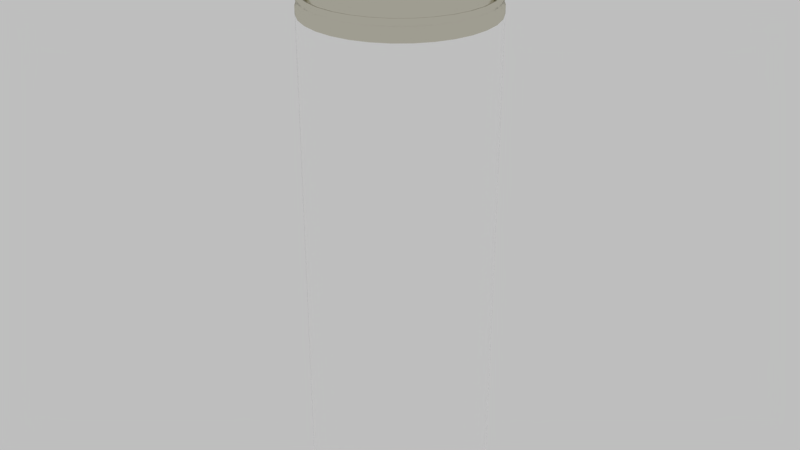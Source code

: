 # Source: GAT_viva1.blend  (saved by Blender 2.79.0; exported with 4.5.12 LTS)
import bpy
from mathutils import Matrix  # noqa: F401  (used for matrix-valued properties, if any)

bpy.ops.wm.read_factory_settings(use_empty=True)
scene = bpy.context.scene
scene.name = 'Scene'

# ---- collections
col_collection_1 = bpy.data.collections.new('Collection 1'); scene.collection.children.link(col_collection_1)

# ---- materials (node trees are filled in below, after node groups)
mat_metal = bpy.data.materials.new('metal')
mat_metal.alpha_threshold = 0.0
mat_metal.roughness = 0.5
mat_paper = bpy.data.materials.new('paper')
mat_paper.alpha_threshold = 0.0
mat_paper.roughness = 0.5
mat_pipe = bpy.data.materials.new('pipe')
mat_pipe.alpha_threshold = 0.0
mat_pipe.roughness = 0.5
mat_top = bpy.data.materials.new('top')
mat_top.alpha_threshold = 0.0
mat_top.roughness = 0.5

# ---- material node trees
mat_metal.use_nodes = True; mat_metal.node_tree.nodes.clear()
_N = mat_metal.node_tree.nodes; _L = mat_metal.node_tree.links
n0 = _N.new('ShaderNodeOutputMaterial'); n0.name = 'Material Output'; n0.location = (300, 300)
n1 = _N.new('ShaderNodeBsdfAnisotropic'); n1.name = 'Glossy BSDF'; n1.location = (10, 300)
n1.distribution = 'GGX'
n1.inputs[0].default_value = (0.6738, 0.6525, 0.5496, 1.0)
n1.inputs[1].default_value = 0.1939
_L.new(n1.outputs[0], n0.inputs[0])
n0.is_active_output = True
mat_paper.use_nodes = True; mat_paper.node_tree.nodes.clear()
_N = mat_paper.node_tree.nodes; _L = mat_paper.node_tree.links
n0 = _N.new('ShaderNodeOutputMaterial'); n0.name = 'Material Output'; n0.location = (300, 300)
n1 = _N.new('ShaderNodeBsdfPrincipled'); n1.name = 'Principled BSDF'; n1.location = (10, 300)
n1.width = 150
n1.subsurface_method = 'BURLEY'
n1.inputs[0].default_value = (1.0, 1.0, 1.0, 1.0)
n1.inputs[2].default_value = 0.1765
n1.inputs[3].default_value = 1.45
n1.inputs[9].default_value = (1.0, 1.0, 1.0)
_L.new(n1.outputs[0], n0.inputs[0])
n0.is_active_output = True
mat_pipe.use_nodes = True; mat_pipe.node_tree.nodes.clear()
_N = mat_pipe.node_tree.nodes; _L = mat_pipe.node_tree.links
n0 = _N.new('ShaderNodeOutputMaterial'); n0.name = 'Material Output'; n0.location = (300, 300)
n1 = _N.new('ShaderNodeBsdfDiffuse'); n1.name = 'Diffuse BSDF'; n1.location = (10, 300)
n1.inputs[0].default_value = (0.9874, 1.0, 0.6092, 1.0)
_L.new(n1.outputs[0], n0.inputs[0])
n0.is_active_output = True
mat_top.use_nodes = True; mat_top.node_tree.nodes.clear()
_N = mat_top.node_tree.nodes; _L = mat_top.node_tree.links
n0 = _N.new('ShaderNodeOutputMaterial'); n0.name = 'Material Output'; n0.location = (300, 300)
n1 = _N.new('ShaderNodeBsdfPrincipled'); n1.name = 'Principled BSDF'; n1.location = (10, 300)
n1.width = 150
n1.subsurface_method = 'BURLEY'
n1.inputs[0].default_value = (0.8, 0.01303, 0.0, 1.0)
n1.inputs[2].default_value = 0.0
n1.inputs[3].default_value = 1.45
n1.inputs[9].default_value = (1.0, 1.0, 1.0)
_L.new(n1.outputs[0], n0.inputs[0])
n0.is_active_output = True

# ---- world
world_world = bpy.data.worlds.new('World'); scene.world = world_world
world_world.color = (0.5173, 0.5173, 0.5173)
world_world.use_sun_shadow = False
world_world.sun_shadow_jitter_overblur = 0.0
world_world.cycles.sampling_method = 'MANUAL'

# ---- meshes
me_circle = bpy.data.meshes.new('Circle')
me_circle.from_pydata([(-3.046, 4.705, -13.47), (-3.876, 3.987, -13.47), (-4.551, 3.121, -13.47), (-5.044, 2.14, -13.47), (-5.336, 1.082, -13.47), (-5.416, -0.01287, -13.47), (-5.281, -1.102, -13.47), (-4.936, -2.144, -13.47), (-4.394, -3.099, -13.47), (-3.677, -3.93, -13.47), (-2.811, -4.605, -13.47), (-1.83, -5.098, -13.47), (-0.7717, -5.39, -13.47), (0.3231, -5.47, -13.47), (1.413, -5.335, -13.47), (2.455, -4.99, -13.47), (3.41, -4.448, -13.47), (4.24, -3.73, -13.47), (4.915, -2.864, -13.47), (5.408, -1.884, -13.47), (5.7, -0.8254, -13.47), (5.78, 0.2695, -13.47), (5.645, 1.359, -13.47), (5.3, 2.401, -13.47), (4.758, 3.356, -13.47), (4.041, 4.187, -13.47), (3.175, 4.862, -13.47), (2.194, 5.354, -13.47), (1.136, 5.647, -13.47), (0.04075, 5.727, -13.47), (-1.049, 5.591, -13.47), (-2.091, 5.246, -13.47), (-3.876, 3.987, 2.771), (-4.551, 3.121, 2.771), (-5.044, 2.14, 2.771), (-5.336, 1.082, 2.771), (-5.416, -0.01286, 2.771), (-5.281, -1.102, 2.771), (-4.936, -2.144, 2.771), (-4.394, -3.099, 2.771), (-3.677, -3.93, 2.771), (-2.811, -4.605, 2.771), (-1.83, -5.098, 2.771), (-0.7717, -5.39, 2.771), (0.3231, -5.47, 2.771), (1.413, -5.335, 2.771), (2.455, -4.99, 2.771), (3.41, -4.448, 2.771), (4.24, -3.73, 2.771), (4.915, -2.864, 2.771), (5.408, -1.884, 2.771), (5.7, -0.8254, 2.771), (5.78, 0.2695, 2.771), (5.645, 1.359, 2.771), (5.3, 2.401, 2.771), (4.758, 3.356, 2.771), (4.041, 4.187, 2.771), (3.175, 4.862, 2.771), (2.194, 5.354, 2.771), (1.136, 5.647, 2.771), (0.04076, 5.727, 2.771), (-1.049, 5.591, 2.771), (-2.091, 5.246, 2.771), (-3.046, 4.705, 2.771), (4.041, 4.187, 2.145), (3.175, 4.862, 2.145), (-0.7717, -5.39, 2.145), (0.3231, -5.47, 2.145), (2.194, 5.354, 2.145), (1.413, -5.335, 2.145), (-3.046, 4.705, 2.145), (-3.876, 3.987, 2.145), (1.136, 5.647, 2.145), (2.455, -4.99, 2.145), (-4.551, 3.121, 2.145), (0.04075, 5.727, 2.145), (3.41, -4.448, 2.145), (-5.044, 2.14, 2.145), (-1.049, 5.591, 2.145), (4.24, -3.73, 2.145), (-5.336, 1.082, 2.145), (-2.091, 5.246, 2.145), (4.915, -2.864, 2.145), (-5.416, -0.01287, 2.145), (5.408, -1.884, 2.145), (-5.281, -1.102, 2.145), (5.7, -0.8254, 2.145), (-4.936, -2.144, 2.145), (5.78, 0.2695, 2.145), (-4.394, -3.099, 2.145), (5.645, 1.359, 2.145), (-3.677, -3.93, 2.145), (5.3, 2.401, 2.145), (-2.811, -4.605, 2.145), (4.758, 3.356, 2.145), (-1.83, -5.098, 2.145), (3.175, 4.862, -13.09), (0.3231, -5.47, -13.09), (2.194, 5.354, -13.09), (1.413, -5.335, -13.09), (-3.876, 3.987, -13.09), (1.136, 5.647, -13.09), (2.455, -4.99, -13.09), (-4.551, 3.121, -13.09), (0.04075, 5.727, -13.09), (3.41, -4.448, -13.09), (-5.044, 2.14, -13.09), (-1.049, 5.591, -13.09), (4.24, -3.73, -13.09), (-5.336, 1.082, -13.09), (-2.091, 5.246, -13.09), (4.915, -2.864, -13.09), (-5.416, -0.01287, -13.09), (5.408, -1.884, -13.09), (-5.281, -1.102, -13.09), (5.7, -0.8254, -13.09), (-4.936, -2.144, -13.09), (5.78, 0.2695, -13.09), (-4.394, -3.099, -13.09), (5.645, 1.359, -13.09), (-3.677, -3.93, -13.09), (5.3, 2.401, -13.09), (-2.811, -4.605, -13.09), (4.758, 3.356, -13.09), (-1.83, -5.098, -13.09), (4.041, 4.187, -13.09), (-0.7717, -5.39, -13.09), (-3.046, 4.705, -13.09), (3.052, 4.667, -13.27), (0.3173, -5.24, -13.27), (2.111, 5.139, -13.27), (1.362, -5.11, -13.27), (-3.709, 3.828, -13.27), (1.096, 5.419, -13.27), (2.361, -4.779, -13.27), (-4.356, 2.998, -13.27), (0.04656, 5.496, -13.27), (3.277, -4.26, -13.27), (-4.829, 2.057, -13.27), (-0.9981, 5.367, -13.27), (4.073, -3.572, -13.27), (-5.109, 1.043, -13.27), (-1.997, 5.036, -13.27), (4.72, -2.741, -13.27), (-5.186, -0.007058, -13.27), (5.193, -1.801, -13.27), (-5.056, -1.052, -13.27), (5.473, -0.7861, -13.27), (-4.725, -2.051, -13.27), (5.55, 0.2637, -13.27), (-4.206, -2.966, -13.27), (5.42, 1.308, -13.27), (-3.518, -3.763, -13.27), (5.089, 2.308, -13.27), (-2.688, -4.41, -13.27), (4.57, 3.223, -13.27), (-1.747, -4.883, -13.27), (3.882, 4.02, -13.27), (-0.7325, -5.163, -13.27), (-2.913, 4.516, -13.27), (-3.046, 4.705, -13.28), (-3.876, 3.987, -13.28), (-4.551, 3.121, -13.28), (-5.044, 2.14, -13.28), (-5.336, 1.082, -13.28), (-5.416, -0.01287, -13.28), (-5.281, -1.102, -13.28), (-4.936, -2.144, -13.28), (-4.394, -3.099, -13.28), (-3.677, -3.93, -13.28), (-2.811, -4.605, -13.28), (-1.83, -5.098, -13.28), (-0.7717, -5.39, -13.28), (0.3231, -5.47, -13.28), (1.413, -5.335, -13.28), (2.455, -4.99, -13.28), (3.41, -4.448, -13.28), (4.24, -3.73, -13.28), (4.915, -2.864, -13.28), (5.408, -1.884, -13.28), (5.7, -0.8254, -13.28), (5.78, 0.2695, -13.28), (5.645, 1.359, -13.28), (5.3, 2.401, -13.28), (4.758, 3.356, -13.28), (4.041, 4.187, -13.28), (3.175, 4.862, -13.28), (2.194, 5.354, -13.28), (1.136, 5.647, -13.28), (0.04075, 5.727, -13.28), (-1.049, 5.591, -13.28), (-2.091, 5.246, -13.28), (4.041, 4.187, -12.89), (-0.7717, -5.39, -12.89), (-3.046, 4.705, -12.89), (3.175, 4.862, -12.89), (0.3231, -5.47, -12.89), (2.194, 5.354, -12.89), (1.413, -5.335, -12.89), (-3.876, 3.987, -12.89), (1.136, 5.647, -12.89), (2.455, -4.99, -12.89), (-4.551, 3.121, -12.89), (0.04075, 5.727, -12.89), (3.41, -4.448, -12.89), (-5.044, 2.14, -12.89), (-1.049, 5.591, -12.89), (4.24, -3.73, -12.89), (-5.336, 1.082, -12.89), (-2.091, 5.246, -12.89), (4.915, -2.864, -12.89), (-5.416, -0.01287, -12.89), (5.408, -1.884, -12.89), (-5.281, -1.102, -12.89), (5.7, -0.8254, -12.89), (-4.936, -2.144, -12.89), (5.78, 0.2695, -12.89), (-4.394, -3.099, -12.89), (5.645, 1.359, -12.89), (-3.677, -3.93, -12.89), (5.3, 2.401, -12.89), (-2.811, -4.605, -12.89), (4.758, 3.356, -12.89), (-1.83, -5.098, -12.89), (-5.281, -1.102, 2.396), (5.408, -1.884, 2.396), (-5.416, -0.01286, 2.396), (4.915, -2.864, 2.396), (-2.091, 5.246, 2.396), (-5.336, 1.082, 2.396), (4.24, -3.73, 2.396), (-1.049, 5.591, 2.396), (-5.044, 2.14, 2.396), (3.41, -4.448, 2.396), (0.04076, 5.727, 2.396), (-4.551, 3.121, 2.396), (2.455, -4.99, 2.396), (1.136, 5.647, 2.396), (-3.876, 3.987, 2.396), (1.413, -5.335, 2.396), (2.194, 5.354, 2.396), (0.3231, -5.47, 2.396), (3.175, 4.862, 2.396), (-0.7717, -5.39, 2.396), (4.041, 4.187, 2.396), (-1.83, -5.098, 2.396), (4.758, 3.356, 2.396), (-2.811, -4.605, 2.396), (5.3, 2.401, 2.396), (-3.677, -3.93, 2.396), (5.645, 1.359, 2.396), (-4.394, -3.099, 2.396), (5.78, 0.2695, 2.396), (-4.936, -2.144, 2.396), (5.7, -0.8254, 2.396), (-3.046, 4.705, 2.396), (-5.056, -1.052, 2.583), (5.193, -1.801, 2.583), (-5.186, -0.007052, 2.583), (4.72, -2.741, 2.583), (-1.997, 5.036, 2.583), (-5.109, 1.043, 2.583), (4.073, -3.572, 2.583), (-0.998, 5.367, 2.583), (-4.829, 2.057, 2.583), (3.277, -4.26, 2.583), (0.04657, 5.496, 2.583), (-4.356, 2.998, 2.583), (2.361, -4.779, 2.583), (1.096, 5.419, 2.583), (-3.709, 3.828, 2.583), (1.362, -5.11, 2.583), (2.111, 5.139, 2.583), (0.3173, -5.24, 2.583), (3.052, 4.667, 2.583), (-0.7325, -5.163, 2.583), (3.882, 4.02, 2.583), (-1.747, -4.883, 2.583), (4.57, 3.223, 2.583), (-2.688, -4.41, 2.583), (5.089, 2.308, 2.583), (-3.518, -3.763, 2.583), (5.42, 1.308, 2.583), (-4.206, -2.966, 2.583), (5.55, 0.2637, 2.583), (-4.725, -2.051, 2.583), (5.473, -0.7861, 2.583), (-2.913, 4.516, 2.583), (-3.046, 4.705, 2.584), (-2.091, 5.246, 2.584), (-1.049, 5.591, 2.584), (0.04076, 5.727, 2.584), (1.136, 5.647, 2.584), (2.194, 5.354, 2.584), (3.175, 4.862, 2.584), (4.041, 4.187, 2.584), (4.758, 3.356, 2.584), (5.3, 2.401, 2.584), (5.645, 1.359, 2.584), (5.78, 0.2695, 2.584), (5.7, -0.8254, 2.584), (5.408, -1.884, 2.584), (4.915, -2.864, 2.584), (4.24, -3.73, 2.584), (3.41, -4.448, 2.584), (2.455, -4.99, 2.584), (1.413, -5.335, 2.584), (0.3231, -5.47, 2.584), (-0.7717, -5.39, 2.584), (-1.83, -5.098, 2.584), (-2.811, -4.605, 2.584), (-3.677, -3.93, 2.584), (-4.394, -3.099, 2.584), (-4.936, -2.144, 2.584), (-5.281, -1.102, 2.584), (-5.416, -0.01286, 2.584), (-5.336, 1.082, 2.584), (-5.044, 2.14, 2.584), (-4.551, 3.121, 2.584), (-3.876, 3.987, 2.584), (-5.114, 1.044, 2.747), (5.094, 2.309, 2.747), (2.363, -4.783, 2.747), (4.077, -3.575, 2.747), (-3.521, -3.766, 2.747), (-0.9991, 5.371, 2.747), (5.425, 1.309, 2.747), (1.097, 5.424, 2.747), (-4.833, 2.059, 2.747), (-4.21, -2.969, 2.747), (-3.713, 3.831, 2.747), (3.279, -4.263, 2.747), (5.554, 0.2638, 2.747), (1.363, -5.114, 2.747), (0.04645, 5.501, 2.747), (-2.916, 4.52, 2.747), (2.113, 5.144, 2.747), (-4.36, 3.0, 2.747), (5.478, -0.7869, 2.747), (0.3174, -5.244, 2.747), (-4.73, -2.053, 2.747), (3.054, 4.671, 2.747), (-5.061, -1.053, 2.747), (-0.7333, -5.167, 2.747), (5.197, -1.802, 2.747), (3.885, 4.023, 2.747), (-5.191, -0.007169, 2.747), (-1.749, -4.887, 2.747), (4.724, -2.744, 2.747), (4.574, 3.226, 2.747), (-1.999, 5.04, 2.747), (-2.69, -4.414, 2.747), (3.036, 4.642, -13.39), (0.3166, -5.211, -13.39), (2.101, 5.112, -13.39), (1.356, -5.082, -13.39), (-3.688, 3.808, -13.39), (1.091, 5.391, -13.39), (2.349, -4.753, -13.39), (-4.332, 2.982, -13.39), (0.04729, 5.467, -13.39), (3.26, -4.236, -13.39), (-4.802, 2.047, -13.39), (-0.9917, 5.338, -13.39), (4.052, -3.552, -13.39), (-5.081, 1.038, -13.39), (-1.986, 5.009, -13.39), (4.696, -2.726, -13.39), (-5.157, -0.006328, -13.39), (5.166, -1.79, -13.39), (-5.028, -1.045, -13.39), (5.445, -0.7812, -13.39), (-4.699, -2.039, -13.39), (5.521, 0.263, -13.39), (-4.182, -2.95, -13.39), (5.392, 1.302, -13.39), (-3.498, -3.742, -13.39), (5.063, 2.296, -13.39), (-2.672, -4.386, -13.39), (4.546, 3.206, -13.39), (-1.737, -4.856, -13.39), (3.862, 3.999, -13.39), (-0.7276, -5.134, -13.39), (-2.896, 4.493, -13.39), (-2.943, 4.56, 2.584), (-2.019, 5.084, 2.584), (-1.01, 5.418, 2.584), (0.04523, 5.549, 2.584), (1.105, 5.472, 2.584), (2.13, 5.189, 2.584), (3.08, 4.712, 2.584), (3.918, 4.058, 2.584), (4.613, 3.254, 2.584), (5.138, 2.329, 2.584), (5.472, 1.32, 2.584), (5.603, 0.265, 2.584), (5.525, -0.7952, 2.584), (5.243, -1.82, 2.584), (4.765, -2.77, 2.584), (4.112, -3.608, 2.584), (3.307, -4.303, 2.584), (2.383, -4.828, 2.584), (1.374, -5.162, 2.584), (0.3187, -5.293, 2.584), (-0.7415, -5.215, 2.584), (-1.766, -4.932, 2.584), (-2.716, -4.455, 2.584), (-3.555, -3.801, 2.584), (-4.249, -2.997, 2.584), (-4.774, -2.072, 2.584), (-5.108, -1.063, 2.584), (-5.239, -0.008389, 2.584), (-5.161, 1.052, 2.584), (-4.879, 2.077, 2.584), (-4.401, 3.026, 2.584), (-3.748, 3.865, 2.584), (-2.936, 4.55, -13.27), (-3.739, 3.857, -13.27), (-4.391, 3.02, -13.27), (-4.867, 2.072, -13.27), (-5.15, 1.05, -13.27), (-5.227, -0.008094, -13.27), (-5.096, -1.061, -13.27), (-4.763, -2.068, -13.27), (-4.24, -2.99, -13.27), (-3.546, -3.793, -13.27), (-2.71, -4.445, -13.27), (-1.762, -4.921, -13.27), (-0.7395, -5.203, -13.27), (0.3184, -5.281, -13.27), (1.371, -5.15, -13.27), (2.378, -4.817, -13.27), (3.3, -4.293, -13.27), (4.103, -3.6, -13.27), (4.755, -2.763, -13.27), (5.231, -1.816, -13.27), (5.514, -0.7931, -13.27), (5.591, 0.2647, -13.27), (5.46, 1.317, -13.27), (5.127, 2.324, -13.27), (4.603, 3.247, -13.27), (3.91, 4.049, -13.27), (3.074, 4.701, -13.27), (2.126, 5.178, -13.27), (1.103, 5.46, -13.27), (0.04552, 5.537, -13.27), (-1.007, 5.407, -13.27), (-2.014, 5.073, -13.27), (2.609, 3.967, -13.0), (0.2964, -4.411, -13.0), (1.813, 4.366, -13.0), (1.18, -4.302, -13.0), (-3.109, 3.257, -13.0), (0.9553, 4.603, -13.0), (2.025, -4.022, -13.0), (-3.656, 2.555, -13.0), (0.06745, 4.668, -13.0), (2.799, -3.583, -13.0), (-4.056, 1.76, -13.0), (-0.816, 4.558, -13.0), (3.473, -3.001, -13.0), (-4.293, 0.9017, -13.0), (-1.661, 4.279, -13.0), (4.02, -2.299, -13.0), (-4.358, 0.01383, -13.0), (4.42, -1.503, -13.0), (-4.248, -0.8696, -13.0), (4.657, -0.645, -13.0), (-3.968, -1.715, -13.0), (4.722, 0.2428, -13.0), (-3.529, -2.489, -13.0), (4.612, 1.126, -13.0), (-2.947, -3.163, -13.0), (4.332, 1.971, -13.0), (-2.245, -3.71, -13.0), (3.893, 2.746, -13.0), (-1.45, -4.11, -13.0), (3.311, 3.419, -13.0), (-0.5914, -4.346, -13.0), (-2.435, 3.839, -13.0), (1.828, 2.732, -12.75), (0.2596, -2.951, -12.75), (1.289, 3.003, -12.75), (0.8589, -2.877, -12.75), (-2.05, 2.251, -12.75), (0.7065, 3.164, -12.75), (1.432, -2.687, -12.75), (-2.422, 1.775, -12.75), (0.1043, 3.208, -12.75), (1.957, -2.389, -12.75), (-2.693, 1.235, -12.75), (-0.495, 3.133, -12.75), (2.414, -1.994, -12.75), (-2.854, 0.6529, -12.75), (-1.068, 2.944, -12.75), (2.786, -1.518, -12.75), (-2.898, 0.05066, -12.75), (3.057, -0.9784, -12.75), (-2.823, -0.5486, -12.75), (3.217, -0.3963, -12.75), (-2.633, -1.122, -12.75), (3.261, 0.206, -12.75), (-2.335, -1.647, -12.75), (3.187, 0.8053, -12.75), (-1.941, -2.104, -12.75), (2.997, 1.379, -12.75), (-1.464, -2.475, -12.75), (2.699, 1.904, -12.75), (-0.9248, -2.746, -12.75), (2.305, 2.361, -12.75), (-0.3427, -2.907, -12.75), (-1.594, 2.646, -12.75), (0.9343, 1.318, -12.56), (0.2174, -1.279, -12.56), (0.6877, 1.442, -12.56), (0.4913, -1.245, -12.56), (-0.8383, 1.098, -12.56), (0.4217, 1.516, -12.56), (0.7533, -1.158, -12.56), (-1.008, 0.8807, -12.56), (0.1464, 1.536, -12.56), (0.9933, -1.022, -12.56), (-1.132, 0.6341, -12.56), (-0.1274, 1.502, -12.56), (1.202, -0.8417, -12.56), (-1.205, 0.3681, -12.56), (-0.3894, 1.415, -12.56), (1.372, -0.624, -12.56), (-1.225, 0.09283, -12.56), (1.496, -0.3775, -12.56), (-1.191, -0.181, -12.56), (1.569, -0.1114, -12.56), (-1.105, -0.443, -12.56), (1.589, 0.1638, -12.56), (-0.9685, -0.6831, -12.56), (1.555, 0.4377, -12.56), (-0.7881, -0.8919, -12.56), (1.469, 0.6997, -12.56), (-0.5704, -1.062, -12.56), (1.332, 0.9397, -12.56), (-0.3238, -1.185, -12.56), (1.152, 1.149, -12.56), (-0.0578, -1.259, -12.56), (-0.6294, 1.279, -12.56), (0.1819, 0.1283, -12.5), (-4.781, -0.9897, 2.501), (4.93, -1.699, 2.501), (-4.904, 5.77e-05, 2.501), (4.482, -2.591, 2.501), (-1.883, 4.778, 2.501), (-4.831, 0.9947, 2.501), (3.869, -3.377, 2.501), (-0.9361, 5.092, 2.501), (-4.566, 1.956, 2.501), (3.114, -4.029, 2.501), (0.05368, 5.214, 2.501), (-4.118, 2.847, 2.501), (2.247, -4.521, 2.501), (1.048, 5.142, 2.501), (-3.505, 3.634, 2.501), (1.3, -4.835, 2.501), (2.01, 4.876, 2.501), (0.3102, -4.958, 2.501), (2.901, 4.428, 2.501), (-0.6845, -4.885, 2.501), (3.688, 3.815, 2.501), (-1.646, -4.62, 2.501), (4.339, 3.061, 2.501), (-2.537, -4.172, 2.501), (4.832, 2.193, 2.501), (-3.324, -3.559, 2.501), (5.145, 1.246, 2.501), (-3.976, -2.804, 2.501), (5.268, 0.2566, 2.501), (-4.468, -1.936, 2.501), (5.195, -0.7381, 2.501), (-2.75, 4.286, 2.501), (-4.42, -0.9082, 2.861), (4.584, -1.566, 2.861), (-4.533, 0.009405, 2.861), (4.169, -2.392, 2.861), (-1.732, 4.439, 2.861), (-4.466, 0.9316, 2.861), (3.6, -3.122, 2.861), (-0.8546, 4.73, 2.861), (-4.22, 1.823, 2.861), (2.901, -3.726, 2.861), (0.06302, 4.844, 2.861), (-3.805, 2.649, 2.861), (2.096, -4.183, 2.861), (0.9852, 4.776, 2.861), (-3.236, 3.378, 2.861), (1.218, -4.473, 2.861), (1.877, 4.53, 2.861), (0.3009, -4.587, 2.861), (2.703, 4.115, 2.861), (-0.6213, -4.52, 2.861), (3.432, 3.547, 2.861), (-1.513, -4.274, 2.861), (4.037, 2.847, 2.861), (-2.339, -3.858, 2.861), (4.493, 2.043, 2.861), (-3.068, -3.29, 2.861), (4.783, 1.165, 2.861), (-3.673, -2.59, 2.861), (4.897, 0.2472, 2.861), (-4.129, -1.786, 2.861), (4.83, -0.675, 2.861), (-2.537, 3.983, 2.861), (-3.744, -0.756, 3.177), (3.937, -1.317, 3.177), (-3.841, 0.02687, 3.177), (3.583, -2.022, 3.177), (-1.451, 3.806, 3.177), (-3.783, 0.8136, 3.177), (3.098, -2.644, 3.177), (-0.7024, 4.054, 3.177), (-3.573, 1.574, 3.177), (2.501, -3.16, 3.177), (0.08049, 4.151, 3.177), (-3.219, 2.279, 3.177), (1.815, -3.549, 3.177), (0.8672, 4.094, 3.177), (-2.734, 2.901, 3.177), (1.066, -3.797, 3.177), (1.628, 3.884, 3.177), (0.2834, -3.894, 3.177), (2.333, 3.53, 3.177), (-0.5034, -3.837, 3.177), (2.955, 3.045, 3.177), (-1.264, -3.627, 3.177), (3.47, 2.448, 3.177), (-1.969, -3.273, 3.177), (3.86, 1.762, 3.177), (-2.591, -2.788, 3.177), (4.108, 1.013, 3.177), (-3.107, -2.191, 3.177), (4.205, 0.2298, 3.177), (-3.496, -1.505, 3.177), (4.147, -0.557, 3.177), (-2.137, 3.417, 3.177), (-2.392, -0.4516, 3.476), (2.645, -0.8198, 3.476), (-2.456, 0.06179, 3.476), (2.412, -1.282, 3.476), (-0.8891, 2.54, 3.476), (-2.418, 0.5777, 3.476), (2.094, -1.69, 3.476), (-0.398, 2.703, 3.476), (-2.281, 1.076, 3.476), (1.703, -2.028, 3.476), (0.1154, 2.766, 3.476), (-2.048, 1.539, 3.476), (1.253, -2.283, 3.476), (0.6314, 2.729, 3.476), (-1.73, 1.947, 3.476), (0.7619, -2.446, 3.476), (1.13, 2.591, 3.476), (0.2485, -2.51, 3.476), (1.592, 2.359, 3.476), (-0.2675, -2.472, 3.476), (2.0, 2.041, 3.476), (-0.7661, -2.334, 3.476), (2.338, 1.649, 3.476), (-1.228, -2.102, 3.476), (2.594, 1.199, 3.476), (-1.636, -1.784, 3.476), (2.756, 0.7082, 3.476), (-1.975, -1.393, 3.476), (2.82, 0.1949, 3.476), (-2.23, -0.9427, 3.476), (2.782, -0.3211, 3.476), (-1.339, 2.285, 3.476), (-2.155, -0.3981, 3.575), (2.418, -0.7323, 3.575), (-2.213, 0.06793, 3.575), (2.207, -1.152, 3.575), (-0.7903, 2.318, 3.575), (-2.179, 0.5363, 3.575), (1.918, -1.522, 3.575), (-0.3445, 2.465, 3.575), (-2.054, 0.989, 3.575), (1.563, -1.829, 3.575), (0.1215, 2.523, 3.575), (-1.843, 1.409, 3.575), (1.154, -2.061, 3.575), (0.5899, 2.489, 3.575), (-1.554, 1.779, 3.575), (0.7084, -2.209, 3.575), (1.043, 2.364, 3.575), (0.2423, -2.267, 3.575), (1.462, 2.153, 3.575), (-0.226, -2.232, 3.575), (1.833, 1.864, 3.575), (-0.6787, -2.107, 3.575), (2.14, 1.509, 3.575), (-1.098, -1.896, 3.575), (2.371, 1.101, 3.575), (-1.469, -1.608, 3.575), (2.519, 0.6548, 3.575), (-1.776, -1.252, 3.575), (2.577, 0.1887, 3.575), (-2.007, -0.8439, 3.575), (2.543, -0.2797, 3.575), (-1.199, 2.086, 3.575), (-2.155, -0.3981, 3.885), (2.418, -0.7323, 3.885), (-2.213, 0.06793, 3.885), (2.207, -1.152, 3.885), (-0.7903, 2.318, 3.885), (-2.179, 0.5363, 3.885), (1.918, -1.522, 3.885), (-0.3445, 2.465, 3.885), (-2.054, 0.989, 3.885), (1.563, -1.829, 3.885), (0.1215, 2.523, 3.885), (-1.843, 1.409, 3.885), (1.154, -2.061, 3.885), (0.5899, 2.489, 3.885), (-1.554, 1.779, 3.885), (0.7084, -2.209, 3.885), (1.043, 2.364, 3.885), (0.2423, -2.267, 3.885), (1.462, 2.153, 3.885), (-0.226, -2.232, 3.885), (1.833, 1.864, 3.885), (-0.6787, -2.107, 3.885), (2.14, 1.509, 3.885), (-1.098, -1.896, 3.885), (2.371, 1.101, 3.885), (-1.469, -1.608, 3.885), (2.519, 0.6548, 3.885), (-1.776, -1.252, 3.885), (2.577, 0.1887, 3.885), (-2.007, -0.8439, 3.885), (2.543, -0.2797, 3.885), (-1.199, 2.086, 3.885), (-2.658, -0.5114, 3.885), (2.899, -0.9175, 3.885), (-2.728, 0.05493, 3.885), (2.642, -1.427, 3.885), (-0.9995, 2.789, 3.885), (-2.686, 0.6241, 3.885), (2.292, -1.877, 3.885), (-0.4577, 2.968, 3.885), (-2.535, 1.174, 3.885), (1.86, -2.25, 3.885), (0.1086, 3.038, 3.885), (-2.278, 1.684, 3.885), (1.363, -2.532, 3.885), (0.6777, 2.997, 3.885), (-1.928, 2.134, 3.885), (0.8216, -2.711, 3.885), (1.228, 2.845, 3.885), (0.2553, -2.782, 3.885), (1.738, 2.589, 3.885), (-0.3138, -2.74, 3.885), (2.188, 2.238, 3.885), (-0.8639, -2.588, 3.885), (2.561, 1.806, 3.885), (-1.374, -2.332, 3.885), (2.842, 1.31, 3.885), (-1.824, -1.981, 3.885), (3.022, 0.768, 3.885), (-2.197, -1.549, 3.885), (3.092, 0.2017, 3.885), (-2.478, -1.053, 3.885), (3.05, -0.3674, 3.885), (-1.496, 2.507, 3.885), (-2.658, -0.5114, 3.674), (2.899, -0.9175, 3.674), (-2.728, 0.05493, 3.674), (2.642, -1.427, 3.674), (-0.9995, 2.789, 3.674), (-2.686, 0.6241, 3.674), (2.292, -1.877, 3.674), (-0.4577, 2.968, 3.674), (-2.535, 1.174, 3.674), (1.86, -2.25, 3.674), (0.1086, 3.038, 3.674), (-2.278, 1.684, 3.674), (1.363, -2.532, 3.674), (0.6777, 2.997, 3.674), (-1.928, 2.134, 3.674), (0.8216, -2.711, 3.674), (1.228, 2.845, 3.674), (0.2553, -2.782, 3.674), (1.738, 2.589, 3.674), (-0.3138, -2.74, 3.674), (2.188, 2.238, 3.674), (-0.8639, -2.588, 3.674), (2.561, 1.806, 3.674), (-1.374, -2.332, 3.674), (2.842, 1.31, 3.674), (-1.824, -1.981, 3.674), (3.022, 0.768, 3.674), (-2.197, -1.549, 3.674), (3.092, 0.2017, 3.674), (-2.478, -1.053, 3.674), (3.05, -0.3674, 3.674), (-1.496, 2.507, 3.674), (-2.231, -0.4151, 3.674), (2.49, -0.7601, 3.674), (-2.29, 0.06598, 3.674), (2.272, -1.193, 3.674), (-0.8217, 2.388, 3.674), (-2.255, 0.5495, 3.674), (1.974, -1.576, 3.674), (-0.3615, 2.541, 3.674), (-2.126, 1.017, 3.674), (1.607, -1.893, 3.674), (0.1196, 2.6, 3.674), (-1.908, 1.45, 3.674), (1.186, -2.132, 3.674), (0.6031, 2.565, 3.674), (-1.61, 1.832, 3.674), (0.7254, -2.284, 3.674), (1.07, 2.436, 3.674), (0.2443, -2.344, 3.674), (1.504, 2.218, 3.674), (-0.2392, -2.308, 3.674), (1.886, 1.92, 3.674), (-0.7065, -2.18, 3.674), (2.203, 1.554, 3.674), (-1.14, -1.962, 3.674), (2.442, 1.132, 3.674), (-1.522, -1.664, 3.674), (2.594, 0.6718, 3.674), (-1.839, -1.297, 3.674), (2.654, 0.1907, 3.674), (-2.078, -0.8753, 3.674), (2.619, -0.2928, 3.674), (-1.243, 2.149, 3.674), (-2.231, -0.4151, 3.772), (2.49, -0.7601, 3.772), (-2.29, 0.06598, 3.772), (2.272, -1.193, 3.772), (-0.8217, 2.388, 3.772), (-2.255, 0.5495, 3.772), (1.974, -1.576, 3.772), (-0.3615, 2.541, 3.772), (-2.126, 1.017, 3.772), (1.607, -1.893, 3.772), (0.1196, 2.6, 3.772), (-1.908, 1.45, 3.772), (1.186, -2.132, 3.772), (0.6031, 2.565, 3.772), (-1.61, 1.832, 3.772), (0.7254, -2.284, 3.772), (1.07, 2.436, 3.772), (0.2443, -2.344, 3.772), (1.504, 2.218, 3.772), (-0.2392, -2.308, 3.772), (1.886, 1.92, 3.772), (-0.7065, -2.18, 3.772), (2.203, 1.554, 3.772), (-1.14, -1.962, 3.772), (2.442, 1.132, 3.772), (-1.522, -1.664, 3.772), (2.594, 0.6718, 3.772), (-1.839, -1.297, 3.772), (2.654, 0.1907, 3.772), (-2.078, -0.8753, 3.772), (2.619, -0.2928, 3.772), (-1.243, 2.149, 3.772), (-1.785, -0.3149, 3.33), (2.064, -0.5962, 3.33), (-1.834, 0.07748, 3.33), (1.887, -0.9495, 3.33), (-0.6366, 1.971, 3.33), (-1.805, 0.4718, 3.33), (1.643, -1.261, 3.33), (-0.2612, 2.096, 3.33), (-1.7, 0.8529, 3.33), (1.344, -1.52, 3.33), (0.1311, 2.144, 3.33), (-1.523, 1.206, 3.33), (1.0, -1.715, 3.33), (0.5254, 2.116, 3.33), (-1.28, 1.518, 3.33), (0.6251, -1.839, 3.33), (0.9065, 2.01, 3.33), (0.2328, -1.888, 3.33), (1.26, 1.833, 3.33), (-0.1615, -1.859, 3.33), (1.572, 1.59, 3.33), (-0.5426, -1.754, 3.33), (1.83, 1.291, 3.33), (-0.8959, -1.576, 3.33), (2.025, 0.9468, 3.33), (-1.208, -1.333, 3.33), (2.149, 0.5715, 3.33), (-1.466, -1.034, 3.33), (2.198, 0.1792, 3.33), (-1.661, -0.6902, 3.33), (2.169, -0.2151, 3.33), (-0.9804, 1.776, 3.33), (-1.545, -0.2607, 3.47), (1.834, -0.5076, 3.47), (-1.588, 0.0837, 3.47), (1.678, -0.8177, 3.47), (-0.5365, 1.746, 3.47), (-1.562, 0.4298, 3.47), (1.465, -1.091, 3.47), (-0.207, 1.855, 3.47), (-1.47, 0.7643, 3.47), (1.202, -1.318, 3.47), (0.1373, 1.898, 3.47), (-1.314, 1.074, 3.47), (0.9004, -1.489, 3.47), (0.4834, 1.873, 3.47), (-1.101, 1.348, 3.47), (0.5709, -1.599, 3.47), (0.8179, 1.78, 3.47), (0.2266, -1.641, 3.47), (1.128, 1.624, 3.47), (-0.1195, -1.616, 3.47), (1.402, 1.411, 3.47), (-0.454, -1.524, 3.47), (1.628, 1.149, 3.47), (-0.7641, -1.368, 3.47), (1.8, 0.8467, 3.47), (-1.038, -1.154, 3.47), (1.909, 0.5173, 3.47), (-1.265, -0.8919, 3.47), (1.951, 0.173, 3.47), (-1.436, -0.5901, 3.47), (1.926, -0.1731, 3.47), (-0.8383, 1.575, 3.47), (-1.216, -0.1867, 3.317), (1.52, -0.3867, 3.317), (-1.251, 0.09218, 3.317), (1.393, -0.6377, 3.317), (-0.3998, 1.438, 3.317), (-1.231, 0.3724, 3.317), (1.221, -0.8594, 3.317), (-0.1331, 1.527, 3.317), (-1.156, 0.6433, 3.317), (1.008, -1.043, 3.317), (0.1458, 1.561, 3.317), (-1.03, 0.8944, 3.317), (0.7637, -1.182, 3.317), (0.4261, 1.541, 3.317), (-0.8569, 1.116, 3.317), (0.4969, -1.27, 3.317), (0.6969, 1.466, 3.317), (0.2181, -1.305, 3.317), (0.948, 1.34, 3.317), (-0.06217, -1.284, 3.317), (1.17, 1.167, 3.317), (-0.333, -1.209, 3.317), (1.353, 0.9545, 3.317), (-0.5841, -1.083, 3.317), (1.492, 0.7101, 3.317), (-0.8058, -0.9105, 3.317), (1.58, 0.4433, 3.317), (-0.9894, -0.6978, 3.317), (1.615, 0.1645, 3.317), (-1.128, -0.4534, 3.317), (1.594, -0.1158, 3.317), (-0.6442, 1.3, 3.317), (-0.7456, -0.08062, 3.317), (1.069, -0.2133, 3.317), (-0.7685, 0.1044, 3.317), (0.9856, -0.3798, 3.317), (-0.2039, 0.9973, 3.317), (-0.755, 0.2902, 3.317), (0.871, -0.5268, 3.317), (-0.027, 1.056, 3.317), (-0.7054, 0.4699, 3.317), (0.7299, -0.6487, 3.317), (0.158, 1.079, 3.317), (-0.6217, 0.6365, 3.317), (0.5678, -0.7406, 3.317), (0.3439, 1.065, 3.317), (-0.5071, 0.7835, 3.317), (0.3909, -0.7992, 3.317), (0.5235, 1.016, 3.317), (0.2059, -0.8222, 3.317), (0.6901, 0.9319, 3.317), (0.02002, -0.8086, 3.317), (0.8371, 0.8174, 3.317), (-0.1596, -0.759, 3.317), (0.9589, 0.6763, 3.317), (-0.3262, -0.6753, 3.317), (1.051, 0.5142, 3.317), (-0.4732, -0.5607, 3.317), (1.109, 0.3373, 3.317), (-0.595, -0.4197, 3.317), (1.132, 0.1523, 3.317), (-0.687, -0.2576, 3.317), (1.119, -0.0336, 3.317), (-0.366, 0.9053, 3.317), (-0.7456, -0.08062, 3.853), (1.069, -0.2133, 3.853), (-0.7685, 0.1044, 3.853), (0.9856, -0.3798, 3.853), (-0.2039, 0.9973, 3.853), (-0.755, 0.2902, 3.853), (0.871, -0.5268, 3.853), (-0.027, 1.056, 3.853), (-0.7054, 0.4699, 3.853), (0.7299, -0.6487, 3.853), (0.158, 1.079, 3.853), (-0.6217, 0.6365, 3.853), (0.5678, -0.7406, 3.853), (0.3439, 1.065, 3.853), (-0.5071, 0.7835, 3.853), (0.3909, -0.7992, 3.853), (0.5235, 1.016, 3.853), (0.2059, -0.8222, 3.853), (0.6901, 0.9319, 3.853), (0.02002, -0.8086, 3.853), (0.8371, 0.8174, 3.853), (-0.1596, -0.759, 3.853), (0.9589, 0.6763, 3.853), (-0.3262, -0.6753, 3.853), (1.051, 0.5142, 3.853), (-0.4732, -0.5607, 3.853), (1.109, 0.3373, 3.853), (-0.595, -0.4197, 3.853), (1.132, 0.1523, 3.853), (-0.687, -0.2576, 3.853), (1.119, -0.0336, 3.853), (-0.366, 0.9053, 3.853), (-0.1031, 0.06411, 3.853), (0.4546, 0.02335, 3.853), (-0.1102, 0.121, 3.853), (0.4289, -0.02784, 3.853), (0.06336, 0.3954, 3.853), (-0.106, 0.1781, 3.853), (0.3937, -0.07302, 3.853), (0.1177, 0.4134, 3.853), (-0.09074, 0.2333, 3.853), (0.3504, -0.1105, 3.853), (0.1746, 0.4204, 3.853), (-0.06502, 0.2845, 3.853), (0.3005, -0.1387, 3.853), (0.2317, 0.4162, 3.853), (-0.02981, 0.3297, 3.853), (0.2462, -0.1567, 3.853), (0.2869, 0.401, 3.853), (0.1893, -0.1638, 3.853), (0.3381, 0.3753, 3.853), (0.1322, -0.1596, 3.853), (0.3833, 0.3401, 3.853), (0.07697, -0.1444, 3.853), (0.4207, 0.2967, 3.853), (0.02579, -0.1186, 3.853), (0.449, 0.2469, 3.853), (-0.01939, -0.08343, 3.853), (0.467, 0.1925, 3.853), (-0.05684, -0.04009, 3.853), (0.474, 0.1357, 3.853), (-0.0851, 0.009734, 3.853), (0.4699, 0.07856, 3.853), (0.01354, 0.3671, 3.853), (-0.09269, 0.06646, 3.784), (0.4447, 0.02718, 3.784), (-0.09949, 0.1212, 3.784), (0.4199, -0.02213, 3.784), (0.06769, 0.3856, 3.784), (-0.09546, 0.1763, 3.784), (0.386, -0.06566, 3.784), (0.1201, 0.403, 3.784), (-0.08078, 0.2295, 3.784), (0.3442, -0.1017, 3.784), (0.1748, 0.4098, 3.784), (-0.056, 0.2788, 3.784), (0.2962, -0.129, 3.784), (0.2299, 0.4057, 3.784), (-0.02207, 0.3223, 3.784), (0.2438, -0.1463, 3.784), (0.2831, 0.391, 3.784), (0.189, -0.1531, 3.784), (0.3324, 0.3663, 3.784), (0.134, -0.1491, 3.784), (0.3759, 0.3323, 3.784), (0.0808, -0.1344, 3.784), (0.412, 0.2906, 3.784), (0.03149, -0.1096, 3.784), (0.4392, 0.2426, 3.784), (-0.01204, -0.0757, 3.784), (0.4566, 0.1902, 3.784), (-0.04811, -0.03393, 3.784), (0.4634, 0.1354, 3.784), (-0.07535, 0.01407, 3.784), (0.4594, 0.08038, 3.784), (0.01969, 0.3584, 3.784), (-0.09269, 0.06646, 4.507), (0.4447, 0.02718, 4.507), (-0.09949, 0.1212, 4.507), (0.4199, -0.02213, 4.507), (0.06769, 0.3856, 4.507), (-0.09546, 0.1763, 4.507), (0.386, -0.06566, 4.507), (0.1201, 0.403, 4.507), (-0.08078, 0.2295, 4.507), (0.3442, -0.1017, 4.507), (0.1748, 0.4098, 4.507), (-0.056, 0.2788, 4.507), (0.2962, -0.129, 4.507), (0.2299, 0.4057, 4.507), (-0.02207, 0.3223, 4.507), (0.2438, -0.1463, 4.507), (0.2831, 0.391, 4.507), (0.189, -0.1531, 4.507), (0.3324, 0.3663, 4.507), (0.134, -0.1491, 4.507), (0.3759, 0.3323, 4.507), (0.0808, -0.1344, 4.507), (0.412, 0.2906, 4.507), (0.03149, -0.1096, 4.507), (0.4392, 0.2426, 4.507), (-0.01204, -0.0757, 4.507), (0.4566, 0.1902, 4.507), (-0.04811, -0.03393, 4.507), (0.4634, 0.1354, 4.507), (-0.07535, 0.01407, 4.507), (0.4594, 0.08038, 4.507), (0.01969, 0.3584, 4.507), (0.1055, 0.1111, 4.504), (0.2551, 0.1002, 4.504), (0.1036, 0.1263, 4.504), (0.2482, 0.08646, 4.504), (0.1502, 0.1999, 4.504), (0.1048, 0.1417, 4.504), (0.2387, 0.07434, 4.504), (0.1647, 0.2047, 4.504), (0.1088, 0.1565, 4.504), (0.2271, 0.0643, 4.504), (0.18, 0.2066, 4.504), (0.1157, 0.1702, 4.504), (0.2137, 0.05673, 4.504), (0.1953, 0.2055, 4.504), (0.1252, 0.1823, 4.504), (0.1992, 0.0519, 4.504), (0.2101, 0.2014, 4.504), (0.1839, 0.05001, 4.504), (0.2238, 0.1945, 4.504), (0.1686, 0.05113, 4.504), (0.2359, 0.1851, 4.504), (0.1538, 0.05521, 4.504), (0.246, 0.1735, 4.504), (0.1401, 0.06211, 4.504), (0.2535, 0.1601, 4.504), (0.128, 0.07155, 4.504), (0.2584, 0.1455, 4.504), (0.1179, 0.08317, 4.504), (0.2603, 0.1303, 4.504), (0.1103, 0.09653, 4.504), (0.2591, 0.115, 4.504), (0.1368, 0.1923, 4.504), (0.1055, 0.1111, 4.379), (0.2551, 0.1002, 4.379), (0.1036, 0.1263, 4.379), (0.2482, 0.08646, 4.379), (0.1502, 0.1999, 4.379), (0.1048, 0.1417, 4.379), (0.2387, 0.07434, 4.379), (0.1647, 0.2047, 4.379), (0.1088, 0.1565, 4.379), (0.2271, 0.0643, 4.379), (0.18, 0.2066, 4.379), (0.1157, 0.1702, 4.379), (0.2137, 0.05673, 4.379), (0.1953, 0.2055, 4.379), (0.1252, 0.1823, 4.379), (0.1992, 0.0519, 4.379), (0.2101, 0.2014, 4.379), (0.1839, 0.05001, 4.379), (0.2238, 0.1945, 4.379), (0.1686, 0.05113, 4.379), (0.2359, 0.1851, 4.379), (0.1538, 0.05521, 4.379), (0.246, 0.1735, 4.379), (0.1401, 0.06211, 4.379), (0.2535, 0.1601, 4.379), (0.128, 0.07155, 4.379), (0.2584, 0.1455, 4.379), (0.1179, 0.08317, 4.379), (0.2603, 0.1303, 4.379), (0.1103, 0.09653, 4.379), (0.2591, 0.115, 4.379), (0.1368, 0.1923, 4.379), (0.1819, 0.1283, 4.379), (-1.927, -0.3467, 3.572), (2.199, -0.6483, 3.572), (-1.979, 0.07382, 3.572), (2.009, -1.027, 3.572), (-0.6954, 2.104, 3.572), (-1.948, 0.4965, 3.572), (1.749, -1.361, 3.572), (-0.2931, 2.237, 3.572), (-1.836, 0.905, 3.572), (1.428, -1.638, 3.572), (0.1274, 2.289, 3.572), (-1.645, 1.284, 3.572), (1.059, -1.847, 3.572), (0.5501, 2.259, 3.572), (-1.385, 1.618, 3.572), (0.657, -1.981, 3.572), (0.9586, 2.146, 3.572), (0.2364, -2.033, 3.572), (1.337, 1.955, 3.572), (-0.1862, -2.002, 3.572), (1.672, 1.695, 3.572), (-0.5947, -1.889, 3.572), (1.949, 1.374, 3.572), (-0.9734, -1.699, 3.572), (2.158, 1.006, 3.572), (-1.308, -1.438, 3.572), (2.291, 0.6034, 3.572), (-1.585, -1.118, 3.572), (2.343, 0.1828, 3.572), (-1.794, -0.749, 3.572), (2.312, -0.2398, 3.572), (-1.064, 1.895, 3.572), (-1.927, -0.3467, 4.057), (2.199, -0.6483, 4.057), (-1.979, 0.07382, 4.057), (2.009, -1.027, 4.057), (-0.6954, 2.104, 4.057), (-1.948, 0.4965, 4.057), (1.749, -1.361, 4.057), (-0.2931, 2.237, 4.057), (-1.836, 0.905, 4.057), (1.428, -1.638, 4.057), (0.1274, 2.289, 4.057), (-1.645, 1.284, 4.057), (1.059, -1.847, 4.057), (0.5501, 2.259, 4.057), (-1.385, 1.618, 4.057), (0.657, -1.981, 4.057), (0.9586, 2.146, 4.057), (0.2364, -2.033, 4.057), (1.337, 1.955, 4.057), (-0.1862, -2.002, 4.057), (1.672, 1.695, 4.057), (-0.5947, -1.889, 4.057), (1.949, 1.374, 4.057), (-0.9734, -1.699, 4.057), (2.158, 1.006, 4.057), (-1.308, -1.438, 4.057), (2.291, 0.6034, 4.057), (-1.585, -1.118, 4.057), (2.343, 0.1828, 4.057), (-1.794, -0.749, 4.057), (2.312, -0.2398, 4.057), (-1.064, 1.895, 4.057), (-1.577, -0.268, 4.057), (1.865, -0.5195, 4.057), (-1.621, 0.08286, 4.057), (1.706, -0.8354, 4.057), (-0.5499, 1.776, 4.057), (-1.595, 0.4354, 4.057), (1.489, -1.114, 4.057), (-0.2143, 1.888, 4.057), (-1.501, 0.7762, 4.057), (1.221, -1.345, 4.057), (0.1365, 1.931, 4.057), (-1.342, 1.092, 4.057), (0.9138, -1.52, 4.057), (0.489, 1.905, 4.057), (-1.125, 1.371, 4.057), (0.5782, -1.631, 4.057), (0.8298, 1.811, 4.057), (0.2274, -1.674, 4.057), (1.146, 1.652, 4.057), (-0.1252, -1.649, 4.057), (1.425, 1.435, 4.057), (-0.4659, -1.555, 4.057), (1.656, 1.168, 4.057), (-0.7818, -1.396, 4.057), (1.83, 0.8602, 4.057), (-1.061, -1.179, 4.057), (1.941, 0.5246, 4.057), (-1.292, -0.911, 4.057), (1.985, 0.1738, 4.057), (-1.466, -0.6036, 4.057), (1.959, -0.1788, 4.057), (-0.8574, 1.602, 4.057), (-1.577, -0.268, 4.943), (1.865, -0.5195, 4.943), (-1.621, 0.08286, 4.943), (1.706, -0.8354, 4.943), (-0.5499, 1.776, 4.943), (-1.595, 0.4354, 4.943), (1.489, -1.114, 4.943), (-0.2143, 1.888, 4.943), (-1.501, 0.7762, 4.943), (1.221, -1.345, 4.943), (0.1365, 1.931, 4.943), (-1.342, 1.092, 4.943), (0.9138, -1.52, 4.943), (0.489, 1.905, 4.861), (-1.125, 1.371, 4.943), (0.5782, -1.631, 4.943), (0.8298, 1.811, 4.828), (0.2274, -1.674, 4.943), (1.146, 1.652, 4.808), (-0.1252, -1.649, 4.943), (1.425, 1.435, 4.798), (-0.4659, -1.555, 4.943), (1.656, 1.168, 4.794), (-0.7818, -1.396, 4.943), (1.83, 0.8602, 4.798), (-1.061, -1.179, 4.943), (1.941, 0.5246, 4.808), (-1.292, -0.911, 4.943), (1.985, 0.1738, 4.828), (-1.466, -0.6036, 4.943), (1.959, -0.1788, 4.861), (-0.8574, 1.602, 4.943), (-0.8871, -0.1125, 4.849), (1.205, -0.2654, 4.789), (-0.9135, 0.1007, 4.849), (1.108, -0.4573, 4.849), (-0.2628, 1.13, 4.849), (-0.8979, 0.3149, 4.849), (0.9761, -0.6268, 4.849), (-0.05887, 1.197, 4.849), (-0.8407, 0.522, 4.849), (0.8135, -0.7672, 4.849), (0.1543, 1.224, 4.789), (-0.7443, 0.714, 4.849), (0.6267, -0.8732, 4.849), (0.3686, 1.208, 4.757), (-0.6122, 0.8834, 4.849), (0.4228, -0.9407, 4.849), (0.5756, 1.151, 4.738), (0.2096, -0.9672, 4.849), (0.7676, 1.055, 4.725), (-0.004678, -0.9515, 4.849), (0.937, 0.9225, 4.718), (-0.2118, -0.8944, 4.849), (1.077, 0.7599, 4.715), (-0.4037, -0.7979, 4.849), (1.183, 0.5731, 4.718), (-0.5732, -0.6658, 4.849), (1.251, 0.3691, 4.725), (-0.7136, -0.5033, 4.849), (1.277, 0.156, 4.738), (-0.8196, -0.3164, 4.849), (1.262, -0.0583, 4.757), (-0.4497, 1.024, 4.849), (0.1819, 0.1283, 4.728), (-0.8522, -0.4818, 4.578), (-0.674, -0.7344, 4.767), (-0.8776, -0.4458, 4.59), (-0.6604, -0.7536, 4.745), (-0.9399, -0.3574, 4.721), (-0.8998, -0.4143, 4.606), (-0.6521, -0.7655, 4.721), (-0.9316, -0.3692, 4.745), (-0.918, -0.3884, 4.625), (-0.6493, -0.7695, 4.696), (-0.918, -0.3884, 4.767), (-0.9316, -0.3692, 4.647), (-0.6521, -0.7655, 4.671), (-0.8998, -0.4143, 4.786), (-0.9399, -0.3574, 4.671), (-0.6605, -0.7536, 4.647), (-0.8776, -0.4458, 4.802), (-0.674, -0.7344, 4.625), (-0.8522, -0.4818, 4.814), (-0.6923, -0.7085, 4.606), (-0.8247, -0.5208, 4.821), (-0.7145, -0.677, 4.59), (-0.796, -0.5614, 4.823), (-0.7399, -0.641, 4.578), (-0.7674, -0.602, 4.821), (-0.7674, -0.602, 4.571), (-0.7399, -0.641, 4.814), (-0.796, -0.5614, 4.569), (-0.7145, -0.677, 4.802), (-0.8247, -0.5208, 4.571), (-0.6923, -0.7085, 4.786), (-0.9428, -0.3534, 4.696), (-0.772, -0.5445, 4.696), (-2.488, -1.696, 4.638), (-2.4, -1.821, 4.731), (-2.501, -1.678, 4.643), (-2.393, -1.831, 4.72), (-2.532, -1.634, 4.708), (-2.512, -1.663, 4.651), (-2.389, -1.836, 4.708), (-2.528, -1.64, 4.72), (-2.521, -1.65, 4.661), (-2.388, -1.838, 4.696), (-2.521, -1.65, 4.731), (-2.528, -1.64, 4.672), (-2.389, -1.836, 4.684), (-2.512, -1.663, 4.74), (-2.532, -1.634, 4.684), (-2.393, -1.831, 4.672), (-2.501, -1.678, 4.748), (-2.4, -1.821, 4.661), (-2.488, -1.696, 4.754), (-2.409, -1.808, 4.651), (-2.475, -1.715, 4.758), (-2.42, -1.793, 4.643), (-2.461, -1.735, 4.759), (-2.433, -1.775, 4.638), (-2.446, -1.755, 4.758), (-2.446, -1.755, 4.634), (-2.433, -1.775, 4.754), (-2.461, -1.735, 4.633), (-2.42, -1.793, 4.748), (-2.475, -1.715, 4.634), (-2.409, -1.808, 4.74), (-2.533, -1.632, 4.696), (-2.349, -1.877, 4.606), (-2.331, -1.903, 4.625), (-2.589, -1.538, 4.745), (-2.597, -1.526, 4.721), (-2.482, -1.69, 4.821), (-2.509, -1.651, 4.814), (-2.575, -1.557, 4.625), (-2.557, -1.583, 4.606), (-2.372, -1.846, 4.59), (-2.306, -1.938, 4.696), (-2.309, -1.934, 4.721), (-2.453, -1.73, 4.823), (-2.575, -1.557, 4.767), (-2.397, -1.81, 4.578), (-2.589, -1.538, 4.647), (-2.425, -1.771, 4.821), (-2.309, -1.934, 4.671), (-2.425, -1.771, 4.571), (-2.557, -1.583, 4.786), (-2.509, -1.651, 4.578), (-2.482, -1.69, 4.571), (-2.397, -1.81, 4.814), (-2.597, -1.526, 4.671), (-2.331, -1.903, 4.767), (-2.349, -1.877, 4.786), (-2.453, -1.73, 4.569), (-2.318, -1.922, 4.647), (-2.535, -1.615, 4.59), (-2.372, -1.846, 4.802), (-2.535, -1.615, 4.802), (-2.318, -1.922, 4.745), (-2.6, -1.522, 4.696), (-1.895, -1.277, 4.638), (-1.806, -1.402, 4.731), (-1.907, -1.259, 4.643), (-1.8, -1.412, 4.72), (-1.938, -1.216, 4.708), (-1.918, -1.244, 4.651), (-1.796, -1.418, 4.708), (-1.934, -1.221, 4.72), (-1.927, -1.231, 4.661), (-1.794, -1.42, 4.696), (-1.927, -1.231, 4.731), (-1.934, -1.221, 4.672), (-1.796, -1.418, 4.684), (-1.918, -1.244, 4.74), (-1.938, -1.216, 4.684), (-1.8, -1.412, 4.672), (-1.907, -1.259, 4.748), (-1.806, -1.402, 4.661), (-1.895, -1.277, 4.754), (-1.815, -1.39, 4.651), (-1.881, -1.297, 4.758), (-1.826, -1.374, 4.643), (-1.867, -1.317, 4.759), (-1.839, -1.356, 4.638), (-1.853, -1.337, 4.758), (-1.853, -1.337, 4.634), (-1.839, -1.356, 4.754), (-1.867, -1.317, 4.633), (-1.826, -1.374, 4.748), (-1.881, -1.297, 4.634), (-1.815, -1.39, 4.74), (-1.94, -1.214, 4.696), (-1.855, -1.308, 4.696)], [], [(286, 284, 252, 254), (285, 283, 251, 253), (284, 282, 250, 252), (283, 281, 249, 251), (282, 280, 248, 250), (281, 279, 247, 249), (280, 278, 246, 248), (279, 277, 245, 247), (278, 276, 244, 246), (277, 275, 243, 245), (276, 274, 242, 244), (275, 273, 241, 243), (274, 272, 240, 242), (273, 271, 239, 241), (287, 270, 238, 255), (272, 269, 237, 240), (271, 268, 236, 239), (270, 267, 235, 238), (269, 266, 234, 237), (268, 265, 233, 236), (267, 264, 232, 235), (266, 263, 231, 234), (265, 262, 230, 233), (264, 261, 229, 232), (263, 260, 228, 231), (262, 259, 227, 230), (261, 258, 226, 229), (260, 287, 255, 228), (259, 257, 225, 227), (258, 256, 224, 226), (257, 286, 254, 225), (256, 285, 253, 224), (193, 223, 95, 66), (192, 222, 94, 64), (223, 221, 93, 95), (222, 220, 92, 94), (221, 219, 91, 93), (220, 218, 90, 92), (219, 217, 89, 91), (218, 216, 88, 90), (217, 215, 87, 89), (216, 214, 86, 88), (215, 213, 85, 87), (214, 212, 84, 86), (213, 211, 83, 85), (212, 210, 82, 84), (194, 209, 81, 70), (211, 208, 80, 83), (210, 207, 79, 82), (209, 206, 78, 81), (208, 205, 77, 80), (207, 204, 76, 79), (206, 203, 75, 78), (205, 202, 74, 77), (204, 201, 73, 76), (203, 200, 72, 75), (202, 199, 71, 74), (201, 198, 69, 73), (200, 197, 68, 72), (199, 194, 70, 71), (198, 196, 67, 69), (197, 195, 65, 68), (196, 193, 66, 67), (195, 192, 64, 65), (128, 157, 125, 96), (129, 158, 126, 97), (130, 128, 96, 98), (131, 129, 97, 99), (132, 159, 127, 100), (133, 130, 98, 101), (134, 131, 99, 102), (135, 132, 100, 103), (136, 133, 101, 104), (137, 134, 102, 105), (138, 135, 103, 106), (139, 136, 104, 107), (140, 137, 105, 108), (141, 138, 106, 109), (142, 139, 107, 110), (143, 140, 108, 111), (144, 141, 109, 112), (159, 142, 110, 127), (145, 143, 111, 113), (146, 144, 112, 114), (147, 145, 113, 115), (148, 146, 114, 116), (149, 147, 115, 117), (150, 148, 116, 118), (151, 149, 117, 119), (152, 150, 118, 120), (153, 151, 119, 121), (154, 152, 120, 122), (155, 153, 121, 123), (156, 154, 122, 124), (157, 155, 123, 125), (158, 156, 124, 126), (382, 380, 156, 158), (381, 379, 155, 157), (380, 378, 154, 156), (379, 377, 153, 155), (378, 376, 152, 154), (377, 375, 151, 153), (376, 374, 150, 152), (375, 373, 149, 151), (374, 372, 148, 150), (373, 371, 147, 149), (372, 370, 146, 148), (371, 369, 145, 147), (370, 368, 144, 146), (369, 367, 143, 145), (383, 366, 142, 159), (368, 365, 141, 144), (367, 364, 140, 143), (366, 363, 139, 142), (365, 362, 138, 141), (364, 361, 137, 140), (363, 360, 136, 139), (362, 359, 135, 138), (361, 358, 134, 137), (360, 357, 133, 136), (359, 356, 132, 135), (358, 355, 131, 134), (357, 354, 130, 133), (356, 383, 159, 132), (355, 353, 129, 131), (354, 352, 128, 130), (353, 382, 158, 129), (352, 381, 157, 128), (5, 6, 166, 165), (19, 20, 180, 179), (6, 7, 167, 166), (20, 21, 181, 180), (7, 8, 168, 167), (21, 22, 182, 181), (8, 9, 169, 168), (22, 23, 183, 182), (9, 10, 170, 169), (23, 24, 184, 183), (10, 11, 171, 170), (24, 25, 185, 184), (11, 12, 172, 171), (25, 26, 186, 185), (12, 13, 173, 172), (26, 27, 187, 186), (13, 14, 174, 173), (0, 1, 161, 160), (27, 28, 188, 187), (14, 15, 175, 174), (1, 2, 162, 161), (28, 29, 189, 188), (15, 16, 176, 175), (2, 3, 163, 162), (29, 30, 190, 189), (16, 17, 177, 176), (3, 4, 164, 163), (30, 31, 191, 190), (17, 18, 178, 177), (4, 5, 165, 164), (31, 0, 160, 191), (18, 19, 179, 178), (96, 125, 192, 195), (97, 126, 193, 196), (98, 96, 195, 197), (99, 97, 196, 198), (100, 127, 194, 199), (101, 98, 197, 200), (102, 99, 198, 201), (103, 100, 199, 202), (104, 101, 200, 203), (105, 102, 201, 204), (106, 103, 202, 205), (107, 104, 203, 206), (108, 105, 204, 207), (109, 106, 205, 208), (110, 107, 206, 209), (111, 108, 207, 210), (112, 109, 208, 211), (127, 110, 209, 194), (113, 111, 210, 212), (114, 112, 211, 213), (115, 113, 212, 214), (116, 114, 213, 215), (117, 115, 214, 216), (118, 116, 215, 217), (119, 117, 216, 218), (120, 118, 217, 219), (121, 119, 218, 220), (122, 120, 219, 221), (123, 121, 220, 222), (124, 122, 221, 223), (125, 123, 222, 192), (126, 124, 223, 193), (338, 332, 284, 286), (340, 329, 283, 285), (332, 326, 282, 284), (329, 324, 281, 283), (326, 321, 280, 282), (324, 351, 279, 281), (321, 349, 278, 280), (351, 347, 277, 279), (349, 345, 276, 278), (347, 343, 275, 277), (345, 341, 274, 276), (343, 339, 273, 275), (341, 336, 272, 274), (339, 333, 271, 273), (335, 330, 270, 287), (336, 327, 269, 272), (333, 322, 268, 271), (330, 337, 267, 270), (327, 334, 266, 269), (322, 331, 265, 268), (337, 328, 264, 267), (334, 325, 263, 266), (331, 323, 262, 265), (328, 320, 261, 264), (325, 350, 260, 263), (323, 348, 259, 262), (320, 346, 258, 261), (350, 335, 287, 260), (348, 344, 257, 259), (346, 342, 256, 258), (344, 338, 286, 257), (342, 340, 285, 256), (58, 57, 294, 293), (44, 43, 308, 307), (57, 56, 295, 294), (43, 42, 309, 308), (56, 55, 296, 295), (42, 41, 310, 309), (55, 54, 297, 296), (41, 40, 311, 310), (54, 53, 298, 297), (40, 39, 312, 311), (53, 52, 299, 298), (39, 38, 313, 312), (52, 51, 300, 299), (38, 37, 314, 313), (51, 50, 301, 300), (37, 36, 315, 314), (50, 49, 302, 301), (63, 62, 289, 288), (36, 35, 316, 315), (49, 48, 303, 302), (62, 61, 290, 289), (35, 34, 317, 316), (48, 47, 304, 303), (61, 60, 291, 290), (34, 33, 318, 317), (47, 46, 305, 304), (60, 59, 292, 291), (33, 32, 319, 318), (46, 45, 306, 305), (59, 58, 293, 292), (32, 63, 288, 319), (45, 44, 307, 306), (224, 253, 87, 85), (225, 254, 86, 84), (226, 224, 85, 83), (227, 225, 84, 82), (228, 255, 70, 81), (229, 226, 83, 80), (230, 227, 82, 79), (231, 228, 81, 78), (232, 229, 80, 77), (233, 230, 79, 76), (234, 231, 78, 75), (235, 232, 77, 74), (236, 233, 76, 73), (237, 234, 75, 72), (238, 235, 74, 71), (239, 236, 73, 69), (240, 237, 72, 68), (255, 238, 71, 70), (241, 239, 69, 67), (242, 240, 68, 65), (243, 241, 67, 66), (244, 242, 65, 64), (245, 243, 66, 95), (246, 244, 64, 94), (247, 245, 95, 93), (248, 246, 94, 92), (249, 247, 93, 91), (250, 248, 92, 90), (251, 249, 91, 89), (252, 250, 90, 88), (253, 251, 89, 87), (254, 252, 88, 86), (37, 38, 340, 342), (50, 51, 338, 344), (36, 37, 342, 346), (49, 50, 344, 348), (62, 63, 335, 350), (35, 36, 346, 320), (48, 49, 348, 323), (61, 62, 350, 325), (34, 35, 320, 328), (47, 48, 323, 331), (60, 61, 325, 334), (33, 34, 328, 337), (46, 47, 331, 322), (59, 60, 334, 327), (32, 33, 337, 330), (45, 46, 322, 333), (58, 59, 327, 336), (63, 32, 330, 335), (44, 45, 333, 339), (57, 58, 336, 341), (43, 44, 339, 343), (56, 57, 341, 345), (42, 43, 343, 347), (55, 56, 345, 349), (41, 42, 347, 351), (54, 55, 349, 321), (40, 41, 351, 324), (53, 54, 321, 326), (39, 40, 324, 329), (52, 53, 326, 332), (38, 39, 329, 340), (51, 52, 332, 338), (26, 25, 381, 352), (13, 12, 382, 353), (27, 26, 352, 354), (14, 13, 353, 355), (1, 0, 383, 356), (28, 27, 354, 357), (15, 14, 355, 358), (2, 1, 356, 359), (29, 28, 357, 360), (16, 15, 358, 361), (3, 2, 359, 362), (30, 29, 360, 363), (17, 16, 361, 364), (4, 3, 362, 365), (31, 30, 363, 366), (18, 17, 364, 367), (5, 4, 365, 368), (0, 31, 366, 383), (19, 18, 367, 369), (6, 5, 368, 370), (20, 19, 369, 371), (7, 6, 370, 372), (21, 20, 371, 373), (8, 7, 372, 374), (22, 21, 373, 375), (9, 8, 374, 376), (23, 22, 375, 377), (10, 9, 376, 378), (24, 23, 377, 379), (11, 10, 378, 380), (25, 24, 379, 381), (12, 11, 380, 382), (288, 289, 385, 384), (315, 316, 412, 411), (302, 303, 399, 398), (289, 290, 386, 385), (316, 317, 413, 412), (303, 304, 400, 399), (290, 291, 387, 386), (317, 318, 414, 413), (304, 305, 401, 400), (291, 292, 388, 387), (318, 319, 415, 414), (305, 306, 402, 401), (292, 293, 389, 388), (319, 288, 384, 415), (306, 307, 403, 402), (293, 294, 390, 389), (307, 308, 404, 403), (294, 295, 391, 390), (308, 309, 405, 404), (295, 296, 392, 391), (309, 310, 406, 405), (296, 297, 393, 392), (310, 311, 407, 406), (297, 298, 394, 393), (311, 312, 408, 407), (298, 299, 395, 394), (312, 313, 409, 408), (299, 300, 396, 395), (313, 314, 410, 409), (300, 301, 397, 396), (314, 315, 411, 410), (301, 302, 398, 397), (172, 173, 429, 428), (186, 187, 443, 442), (173, 174, 430, 429), (160, 161, 417, 416), (187, 188, 444, 443), (174, 175, 431, 430), (161, 162, 418, 417), (188, 189, 445, 444), (175, 176, 432, 431), (162, 163, 419, 418), (189, 190, 446, 445), (176, 177, 433, 432), (163, 164, 420, 419), (190, 191, 447, 446), (177, 178, 434, 433), (164, 165, 421, 420), (191, 160, 416, 447), (178, 179, 435, 434), (165, 166, 422, 421), (179, 180, 436, 435), (166, 167, 423, 422), (180, 181, 437, 436), (167, 168, 424, 423), (181, 182, 438, 437), (168, 169, 425, 424), (182, 183, 439, 438), (169, 170, 426, 425), (183, 184, 440, 439), (170, 171, 427, 426), (184, 185, 441, 440), (171, 172, 428, 427), (185, 186, 442, 441), (142, 139, 459, 462), (154, 152, 472, 474), (128, 157, 477, 448), (141, 138, 458, 461), (153, 151, 471, 473), (140, 137, 457, 460), (152, 150, 470, 472), (139, 136, 456, 459), (151, 149, 469, 471), (138, 135, 455, 458), (150, 148, 468, 470), (137, 134, 454, 457), (149, 147, 467, 469), (136, 133, 453, 456), (148, 146, 466, 468), (135, 132, 452, 455), (147, 145, 465, 467), (134, 131, 451, 454), (146, 144, 464, 466), (133, 130, 450, 453), (145, 143, 463, 465), (158, 156, 476, 478), (132, 159, 479, 452), (159, 142, 462, 479), (157, 155, 475, 477), (131, 129, 449, 451), (144, 141, 461, 464), (156, 154, 474, 476), (130, 128, 448, 450), (143, 140, 460, 463), (155, 153, 473, 475), (129, 158, 478, 449), (466, 464, 496, 498), (453, 450, 482, 485), (465, 463, 495, 497), (478, 476, 508, 510), (452, 479, 511, 484), (479, 462, 494, 511), (477, 475, 507, 509), (451, 449, 481, 483), (464, 461, 493, 496), (476, 474, 506, 508), (450, 448, 480, 482), (463, 460, 492, 495), (475, 473, 505, 507), (449, 478, 510, 481), (462, 459, 491, 494), (474, 472, 504, 506), (448, 477, 509, 480), (461, 458, 490, 493), (473, 471, 503, 505), (460, 457, 489, 492), (472, 470, 502, 504), (459, 456, 488, 491), (471, 469, 501, 503), (458, 455, 487, 490), (470, 468, 500, 502), (457, 454, 486, 489), (469, 467, 499, 501), (456, 453, 485, 488), (468, 466, 498, 500), (455, 452, 484, 487), (467, 465, 497, 499), (454, 451, 483, 486), (496, 493, 525, 528), (508, 506, 538, 540), (482, 480, 512, 514), (495, 492, 524, 527), (507, 505, 537, 539), (481, 510, 542, 513), (494, 491, 523, 526), (506, 504, 536, 538), (480, 509, 541, 512), (493, 490, 522, 525), (505, 503, 535, 537), (492, 489, 521, 524), (504, 502, 534, 536), (491, 488, 520, 523), (503, 501, 533, 535), (490, 487, 519, 522), (502, 500, 532, 534), (489, 486, 518, 521), (501, 499, 531, 533), (488, 485, 517, 520), (500, 498, 530, 532), (487, 484, 516, 519), (499, 497, 529, 531), (486, 483, 515, 518), (498, 496, 528, 530), (485, 482, 514, 517), (497, 495, 527, 529), (510, 508, 540, 542), (484, 511, 543, 516), (511, 494, 526, 543), (509, 507, 539, 541), (483, 481, 513, 515), (525, 522, 544), (537, 535, 544), (524, 521, 544), (536, 534, 544), (523, 520, 544), (535, 533, 544), (522, 519, 544), (534, 532, 544), (521, 518, 544), (533, 531, 544), (520, 517, 544), (532, 530, 544), (519, 516, 544), (531, 529, 544), (518, 515, 544), (530, 528, 544), (517, 514, 544), (529, 527, 544), (542, 540, 544), (516, 543, 544), (543, 526, 544), (541, 539, 544), (515, 513, 544), (528, 525, 544), (540, 538, 544), (514, 512, 544), (527, 524, 544), (539, 537, 544), (513, 542, 544), (526, 523, 544), (538, 536, 544), (512, 541, 544), (246, 248, 569, 567), (233, 236, 557, 554), (247, 249, 570, 568), (234, 237, 558, 555), (253, 224, 545, 574), (248, 250, 571, 569), (235, 238, 559, 556), (254, 225, 546, 575), (249, 251, 572, 570), (236, 239, 560, 557), (224, 226, 547, 545), (250, 252, 573, 571), (237, 240, 561, 558), (225, 227, 548, 546), (251, 253, 574, 572), (238, 255, 576, 559), (255, 228, 549, 576), (252, 254, 575, 573), (239, 241, 562, 560), (226, 229, 550, 547), (240, 242, 563, 561), (227, 230, 551, 548), (241, 243, 564, 562), (228, 231, 552, 549), (242, 244, 565, 563), (229, 232, 553, 550), (243, 245, 566, 564), (230, 233, 554, 551), (244, 246, 567, 565), (231, 234, 555, 552), (245, 247, 568, 566), (232, 235, 556, 553), (554, 557, 589, 586), (568, 570, 602, 600), (555, 558, 590, 587), (574, 545, 577, 606), (569, 571, 603, 601), (556, 559, 591, 588), (575, 546, 578, 607), (570, 572, 604, 602), (557, 560, 592, 589), (545, 547, 579, 577), (571, 573, 605, 603), (558, 561, 593, 590), (546, 548, 580, 578), (572, 574, 606, 604), (559, 576, 608, 591), (576, 549, 581, 608), (573, 575, 607, 605), (560, 562, 594, 592), (547, 550, 582, 579), (561, 563, 595, 593), (548, 551, 583, 580), (562, 564, 596, 594), (549, 552, 584, 581), (563, 565, 597, 595), (550, 553, 585, 582), (564, 566, 598, 596), (551, 554, 586, 583), (565, 567, 599, 597), (552, 555, 587, 584), (566, 568, 600, 598), (553, 556, 588, 585), (567, 569, 601, 599), (589, 592, 624, 621), (577, 579, 611, 609), (603, 605, 637, 635), (590, 593, 625, 622), (578, 580, 612, 610), (604, 606, 638, 636), (591, 608, 640, 623), (608, 581, 613, 640), (605, 607, 639, 637), (592, 594, 626, 624), (579, 582, 614, 611), (593, 595, 627, 625), (580, 583, 615, 612), (594, 596, 628, 626), (581, 584, 616, 613), (595, 597, 629, 627), (582, 585, 617, 614), (596, 598, 630, 628), (583, 586, 618, 615), (597, 599, 631, 629), (584, 587, 619, 616), (598, 600, 632, 630), (585, 588, 620, 617), (599, 601, 633, 631), (586, 589, 621, 618), (600, 602, 634, 632), (587, 590, 622, 619), (606, 577, 609, 638), (601, 603, 635, 633), (588, 591, 623, 620), (607, 578, 610, 639), (602, 604, 636, 634), (624, 626, 658, 656), (611, 614, 646, 643), (625, 627, 659, 657), (612, 615, 647, 644), (626, 628, 660, 658), (613, 616, 648, 645), (627, 629, 661, 659), (614, 617, 649, 646), (628, 630, 662, 660), (615, 618, 650, 647), (629, 631, 663, 661), (616, 619, 651, 648), (630, 632, 664, 662), (617, 620, 652, 649), (631, 633, 665, 663), (618, 621, 653, 650), (632, 634, 666, 664), (619, 622, 654, 651), (638, 609, 641, 670), (633, 635, 667, 665), (620, 623, 655, 652), (639, 610, 642, 671), (634, 636, 668, 666), (621, 624, 656, 653), (609, 611, 643, 641), (635, 637, 669, 667), (622, 625, 657, 654), (610, 612, 644, 642), (636, 638, 670, 668), (623, 640, 672, 655), (640, 613, 645, 672), (637, 639, 671, 669), (659, 661, 693, 691), (646, 649, 681, 678), (660, 662, 694, 692), (647, 650, 682, 679), (661, 663, 695, 693), (648, 651, 683, 680), (662, 664, 696, 694), (649, 652, 684, 681), (663, 665, 697, 695), (650, 653, 685, 682), (664, 666, 698, 696), (651, 654, 686, 683), (670, 641, 673, 702), (665, 667, 699, 697), (652, 655, 687, 684), (671, 642, 674, 703), (666, 668, 700, 698), (653, 656, 688, 685), (641, 643, 675, 673), (667, 669, 701, 699), (654, 657, 689, 686), (642, 644, 676, 674), (668, 670, 702, 700), (655, 672, 704, 687), (672, 645, 677, 704), (669, 671, 703, 701), (656, 658, 690, 688), (643, 646, 678, 675), (657, 659, 691, 689), (644, 647, 679, 676), (658, 660, 692, 690), (645, 648, 680, 677), (694, 696, 728, 726), (681, 684, 716, 713), (695, 697, 729, 727), (682, 685, 717, 714), (696, 698, 730, 728), (683, 686, 718, 715), (702, 673, 705, 734), (697, 699, 731, 729), (684, 687, 719, 716), (703, 674, 706, 735), (698, 700, 732, 730), (685, 688, 720, 717), (673, 675, 707, 705), (699, 701, 733, 731), (686, 689, 721, 718), (674, 676, 708, 706), (700, 702, 734, 732), (687, 704, 736, 719), (704, 677, 709, 736), (701, 703, 735, 733), (688, 690, 722, 720), (675, 678, 710, 707), (689, 691, 723, 721), (676, 679, 711, 708), (690, 692, 724, 722), (677, 680, 712, 709), (691, 693, 725, 723), (678, 681, 713, 710), (692, 694, 726, 724), (679, 682, 714, 711), (693, 695, 727, 725), (680, 683, 715, 712), (734, 705, 737, 766), (729, 731, 763, 761), (716, 719, 751, 748), (735, 706, 738, 767), (730, 732, 764, 762), (717, 720, 752, 749), (705, 707, 739, 737), (731, 733, 765, 763), (718, 721, 753, 750), (706, 708, 740, 738), (732, 734, 766, 764), (719, 736, 768, 751), (736, 709, 741, 768), (733, 735, 767, 765), (720, 722, 754, 752), (707, 710, 742, 739), (721, 723, 755, 753), (708, 711, 743, 740), (722, 724, 756, 754), (709, 712, 744, 741), (723, 725, 757, 755), (710, 713, 745, 742), (724, 726, 758, 756), (711, 714, 746, 743), (725, 727, 759, 757), (712, 715, 747, 744), (726, 728, 760, 758), (713, 716, 748, 745), (727, 729, 761, 759), (714, 717, 749, 746), (728, 730, 762, 760), (715, 718, 750, 747), (738, 740, 772, 770), (764, 766, 798, 796), (751, 768, 800, 783), (768, 741, 773, 800), (765, 767, 799, 797), (752, 754, 786, 784), (739, 742, 774, 771), (753, 755, 787, 785), (740, 743, 775, 772), (754, 756, 788, 786), (741, 744, 776, 773), (755, 757, 789, 787), (742, 745, 777, 774), (756, 758, 790, 788), (743, 746, 778, 775), (757, 759, 791, 789), (744, 747, 779, 776), (758, 760, 792, 790), (745, 748, 780, 777), (759, 761, 793, 791), (746, 749, 781, 778), (760, 762, 794, 792), (747, 750, 782, 779), (766, 737, 769, 798), (761, 763, 795, 793), (748, 751, 783, 780), (767, 738, 770, 799), (762, 764, 796, 794), (749, 752, 784, 781), (737, 739, 771, 769), (763, 765, 797, 795), (750, 753, 785, 782), (772, 775, 807, 804), (786, 788, 820, 818), (773, 776, 808, 805), (787, 789, 821, 819), (774, 777, 809, 806), (788, 790, 822, 820), (775, 778, 810, 807), (789, 791, 823, 821), (776, 779, 811, 808), (790, 792, 824, 822), (777, 780, 812, 809), (791, 793, 825, 823), (778, 781, 813, 810), (792, 794, 826, 824), (779, 782, 814, 811), (798, 769, 801, 830), (793, 795, 827, 825), (780, 783, 815, 812), (799, 770, 802, 831), (794, 796, 828, 826), (781, 784, 816, 813), (769, 771, 803, 801), (795, 797, 829, 827), (782, 785, 817, 814), (770, 772, 804, 802), (796, 798, 830, 828), (783, 800, 832, 815), (800, 773, 805, 832), (797, 799, 831, 829), (784, 786, 818, 816), (771, 774, 806, 803), (785, 787, 819, 817), (807, 810, 842, 839), (821, 823, 855, 853), (808, 811, 843, 840), (822, 824, 856, 854), (809, 812, 844, 841), (823, 825, 857, 855), (810, 813, 845, 842), (824, 826, 858, 856), (811, 814, 846, 843), (830, 801, 833, 862), (825, 827, 859, 857), (812, 815, 847, 844), (831, 802, 834, 863), (826, 828, 860, 858), (813, 816, 848, 845), (801, 803, 835, 833), (827, 829, 861, 859), (814, 817, 849, 846), (802, 804, 836, 834), (828, 830, 862, 860), (815, 832, 864, 847), (832, 805, 837, 864), (829, 831, 863, 861), (816, 818, 850, 848), (803, 806, 838, 835), (817, 819, 851, 849), (804, 807, 839, 836), (818, 820, 852, 850), (805, 808, 840, 837), (819, 821, 853, 851), (806, 809, 841, 838), (820, 822, 854, 852), (696, 694, 886, 888), (684, 681, 873, 876), (697, 695, 887, 889), (685, 682, 874, 877), (698, 696, 888, 890), (686, 683, 875, 878), (673, 702, 894, 865), (699, 697, 889, 891), (687, 684, 876, 879), (674, 703, 895, 866), (700, 698, 890, 892), (688, 685, 877, 880), (675, 673, 865, 867), (701, 699, 891, 893), (689, 686, 878, 881), (676, 674, 866, 868), (702, 700, 892, 894), (704, 687, 879, 896), (677, 704, 896, 869), (703, 701, 893, 895), (690, 688, 880, 882), (678, 675, 867, 870), (691, 689, 881, 883), (679, 676, 868, 871), (692, 690, 882, 884), (680, 677, 869, 872), (693, 691, 883, 885), (681, 678, 870, 873), (694, 692, 884, 886), (682, 679, 871, 874), (695, 693, 885, 887), (683, 680, 872, 875), (874, 871, 903, 906), (887, 885, 917, 919), (875, 872, 904, 907), (888, 886, 918, 920), (876, 873, 905, 908), (889, 887, 919, 921), (877, 874, 906, 909), (890, 888, 920, 922), (878, 875, 907, 910), (865, 894, 926, 897), (891, 889, 921, 923), (879, 876, 908, 911), (866, 895, 927, 898), (892, 890, 922, 924), (880, 877, 909, 912), (867, 865, 897, 899), (893, 891, 923, 925), (881, 878, 910, 913), (868, 866, 898, 900), (894, 892, 924, 926), (896, 879, 911, 928), (869, 896, 928, 901), (895, 893, 925, 927), (882, 880, 912, 914), (870, 867, 899, 902), (883, 881, 913, 915), (871, 868, 900, 903), (884, 882, 914, 916), (872, 869, 901, 904), (885, 883, 915, 917), (873, 870, 902, 905), (886, 884, 916, 918), (909, 906, 938, 941), (922, 920, 952, 954), (910, 907, 939, 942), (897, 926, 958, 929), (923, 921, 953, 955), (911, 908, 940, 943), (898, 927, 959, 930), (924, 922, 954, 956), (912, 909, 941, 944), (899, 897, 929, 931), (925, 923, 955, 957), (913, 910, 942, 945), (900, 898, 930, 932), (926, 924, 956, 958), (928, 911, 943, 960), (901, 928, 960, 933), (927, 925, 957, 959), (914, 912, 944, 946), (902, 899, 931, 934), (915, 913, 945, 947), (903, 900, 932, 935), (916, 914, 946, 948), (904, 901, 933, 936), (917, 915, 947, 949), (905, 902, 934, 937), (918, 916, 948, 950), (906, 903, 935, 938), (919, 917, 949, 951), (907, 904, 936, 939), (920, 918, 950, 952), (908, 905, 937, 940), (921, 919, 951, 953), (944, 941, 973, 976), (931, 929, 961, 963), (957, 955, 987, 989), (945, 942, 974, 977), (932, 930, 962, 964), (958, 956, 988, 990), (960, 943, 975, 992), (933, 960, 992, 965), (959, 957, 989, 991), (946, 944, 976, 978), (934, 931, 963, 966), (947, 945, 977, 979), (935, 932, 964, 967), (948, 946, 978, 980), (936, 933, 965, 968), (949, 947, 979, 981), (937, 934, 966, 969), (950, 948, 980, 982), (938, 935, 967, 970), (951, 949, 981, 983), (939, 936, 968, 971), (952, 950, 982, 984), (940, 937, 969, 972), (953, 951, 983, 985), (941, 938, 970, 973), (954, 952, 984, 986), (942, 939, 971, 974), (929, 958, 990, 961), (955, 953, 985, 987), (943, 940, 972, 975), (930, 959, 991, 962), (956, 954, 986, 988), (978, 976, 1008, 1010), (966, 963, 995, 998), (979, 977, 1009, 1011), (967, 964, 996, 999), (980, 978, 1010, 1012), (968, 965, 997, 1000), (981, 979, 1011, 1013), (969, 966, 998, 1001), (982, 980, 1012, 1014), (970, 967, 999, 1002), (983, 981, 1013, 1015), (971, 968, 1000, 1003), (984, 982, 1014, 1016), (972, 969, 1001, 1004), (985, 983, 1015, 1017), (973, 970, 1002, 1005), (986, 984, 1016, 1018), (974, 971, 1003, 1006), (961, 990, 1022, 993), (987, 985, 1017, 1019), (975, 972, 1004, 1007), (962, 991, 1023, 994), (988, 986, 1018, 1020), (976, 973, 1005, 1008), (963, 961, 993, 995), (989, 987, 1019, 1021), (977, 974, 1006, 1009), (964, 962, 994, 996), (990, 988, 1020, 1022), (992, 975, 1007, 1024), (965, 992, 1024, 997), (991, 989, 1021, 1023), (1013, 1011, 1043, 1045), (1001, 998, 1030, 1033), (1014, 1012, 1044, 1046), (1002, 999, 1031, 1034), (1015, 1013, 1045, 1047), (1003, 1000, 1032, 1035), (1016, 1014, 1046, 1048), (1004, 1001, 1033, 1036), (1017, 1015, 1047, 1049), (1005, 1002, 1034, 1037), (1018, 1016, 1048, 1050), (1006, 1003, 1035, 1038), (993, 1022, 1054, 1025), (1019, 1017, 1049, 1051), (1007, 1004, 1036, 1039), (994, 1023, 1055, 1026), (1020, 1018, 1050, 1052), (1008, 1005, 1037, 1040), (995, 993, 1025, 1027), (1021, 1019, 1051, 1053), (1009, 1006, 1038, 1041), (996, 994, 1026, 1028), (1022, 1020, 1052, 1054), (1024, 1007, 1039, 1056), (997, 1024, 1056, 1029), (1023, 1021, 1053, 1055), (1010, 1008, 1040, 1042), (998, 995, 1027, 1030), (1011, 1009, 1041, 1043), (999, 996, 1028, 1031), (1012, 1010, 1042, 1044), (1000, 997, 1029, 1032), (1048, 1046, 1078, 1080), (1036, 1033, 1065, 1068), (1049, 1047, 1079, 1081), (1037, 1034, 1066, 1069), (1050, 1048, 1080, 1082), (1038, 1035, 1067, 1070), (1025, 1054, 1086, 1057), (1051, 1049, 1081, 1083), (1039, 1036, 1068, 1071), (1026, 1055, 1087, 1058), (1052, 1050, 1082, 1084), (1040, 1037, 1069, 1072), (1027, 1025, 1057, 1059), (1053, 1051, 1083, 1085), (1041, 1038, 1070, 1073), (1028, 1026, 1058, 1060), (1054, 1052, 1084, 1086), (1056, 1039, 1071, 1088), (1029, 1056, 1088, 1061), (1055, 1053, 1085, 1087), (1042, 1040, 1072, 1074), (1030, 1027, 1059, 1062), (1043, 1041, 1073, 1075), (1031, 1028, 1060, 1063), (1044, 1042, 1074, 1076), (1032, 1029, 1061, 1064), (1045, 1043, 1075, 1077), (1033, 1030, 1062, 1065), (1046, 1044, 1076, 1078), (1034, 1031, 1063, 1066), (1047, 1045, 1077, 1079), (1035, 1032, 1064, 1067), (1057, 1086, 1118, 1089), (1083, 1081, 1113, 1115), (1071, 1068, 1100, 1103), (1058, 1087, 1119, 1090), (1084, 1082, 1114, 1116), (1072, 1069, 1101, 1104), (1059, 1057, 1089, 1091), (1085, 1083, 1115, 1117), (1073, 1070, 1102, 1105), (1060, 1058, 1090, 1092), (1086, 1084, 1116, 1118), (1088, 1071, 1103, 1120), (1061, 1088, 1120, 1093), (1087, 1085, 1117, 1119), (1074, 1072, 1104, 1106), (1062, 1059, 1091, 1094), (1075, 1073, 1105, 1107), (1063, 1060, 1092, 1095), (1076, 1074, 1106, 1108), (1064, 1061, 1093, 1096), (1077, 1075, 1107, 1109), (1065, 1062, 1094, 1097), (1078, 1076, 1108, 1110), (1066, 1063, 1095, 1098), (1079, 1077, 1109, 1111), (1067, 1064, 1096, 1099), (1080, 1078, 1110, 1112), (1068, 1065, 1097, 1100), (1081, 1079, 1111, 1113), (1069, 1066, 1098, 1101), (1082, 1080, 1112, 1114), (1070, 1067, 1099, 1102), (1092, 1090, 1122, 1124), (1118, 1116, 1148, 1150), (1120, 1103, 1135, 1152), (1093, 1120, 1152, 1125), (1119, 1117, 1149, 1151), (1106, 1104, 1136, 1138), (1094, 1091, 1123, 1126), (1107, 1105, 1137, 1139), (1095, 1092, 1124, 1127), (1108, 1106, 1138, 1140), (1096, 1093, 1125, 1128), (1109, 1107, 1139, 1141), (1097, 1094, 1126, 1129), (1110, 1108, 1140, 1142), (1098, 1095, 1127, 1130), (1111, 1109, 1141, 1143), (1099, 1096, 1128, 1131), (1112, 1110, 1142, 1144), (1100, 1097, 1129, 1132), (1113, 1111, 1143, 1145), (1101, 1098, 1130, 1133), (1114, 1112, 1144, 1146), (1102, 1099, 1131, 1134), (1089, 1118, 1150, 1121), (1115, 1113, 1145, 1147), (1103, 1100, 1132, 1135), (1090, 1119, 1151, 1122), (1116, 1114, 1146, 1148), (1104, 1101, 1133, 1136), (1091, 1089, 1121, 1123), (1117, 1115, 1147, 1149), (1105, 1102, 1134, 1137), (1147, 1145, 1177, 1179), (1135, 1132, 1164, 1167), (1122, 1151, 1183, 1154), (1148, 1146, 1178, 1180), (1136, 1133, 1165, 1168), (1123, 1121, 1153, 1155), (1149, 1147, 1179, 1181), (1137, 1134, 1166, 1169), (1124, 1122, 1154, 1156), (1150, 1148, 1180, 1182), (1152, 1135, 1167, 1184), (1125, 1152, 1184, 1157), (1151, 1149, 1181, 1183), (1138, 1136, 1168, 1170), (1126, 1123, 1155, 1158), (1139, 1137, 1169, 1171), (1127, 1124, 1156, 1159), (1140, 1138, 1170, 1172), (1128, 1125, 1157, 1160), (1141, 1139, 1171, 1173), (1129, 1126, 1158, 1161), (1142, 1140, 1172, 1174), (1130, 1127, 1159, 1162), (1143, 1141, 1173, 1175), (1131, 1128, 1160, 1163), (1144, 1142, 1174, 1176), (1132, 1129, 1161, 1164), (1145, 1143, 1175, 1177), (1133, 1130, 1162, 1165), (1146, 1144, 1176, 1178), (1134, 1131, 1163, 1166), (1121, 1150, 1182, 1153), (1182, 1180, 1185), (1184, 1167, 1185), (1157, 1184, 1185), (1183, 1181, 1185), (1170, 1168, 1185), (1158, 1155, 1185), (1171, 1169, 1185), (1159, 1156, 1185), (1172, 1170, 1185), (1160, 1157, 1185), (1173, 1171, 1185), (1161, 1158, 1185), (1174, 1172, 1185), (1162, 1159, 1185), (1175, 1173, 1185), (1163, 1160, 1185), (1176, 1174, 1185), (1164, 1161, 1185), (1177, 1175, 1185), (1165, 1162, 1185), (1178, 1176, 1185), (1166, 1163, 1185), (1153, 1182, 1185), (1179, 1177, 1185), (1167, 1164, 1185), (1154, 1183, 1185), (1180, 1178, 1185), (1168, 1165, 1185), (1155, 1153, 1185), (1181, 1179, 1185), (1169, 1166, 1185), (1156, 1154, 1185), (1202, 1204, 1236, 1234), (1189, 1192, 1224, 1221), (1203, 1205, 1237, 1235), (1190, 1193, 1225, 1222), (1204, 1206, 1238, 1236), (1191, 1194, 1226, 1223), (1205, 1207, 1239, 1237), (1192, 1195, 1227, 1224), (1206, 1208, 1240, 1238), (1193, 1196, 1228, 1225), (1207, 1209, 1241, 1239), (1194, 1197, 1229, 1226), (1208, 1210, 1242, 1240), (1195, 1198, 1230, 1227), (1209, 1211, 1243, 1241), (1196, 1199, 1231, 1228), (1215, 1186, 1218, 1247), (1210, 1212, 1244, 1242), (1197, 1200, 1232, 1229), (1216, 1187, 1219, 1248), (1211, 1213, 1245, 1243), (1198, 1201, 1233, 1230), (1186, 1188, 1220, 1218), (1212, 1214, 1246, 1244), (1199, 1202, 1234, 1231), (1187, 1189, 1221, 1219), (1213, 1215, 1247, 1245), (1200, 1217, 1249, 1232), (1217, 1190, 1222, 1249), (1214, 1216, 1248, 1246), (1201, 1203, 1235, 1233), (1188, 1191, 1223, 1220), (1229, 1232, 1264, 1261), (1248, 1219, 1251, 1280), (1243, 1245, 1277, 1275), (1230, 1233, 1265, 1262), (1218, 1220, 1252, 1250), (1244, 1246, 1278, 1276), (1231, 1234, 1266, 1263), (1219, 1221, 1253, 1251), (1245, 1247, 1279, 1277), (1232, 1249, 1281, 1264), (1249, 1222, 1254, 1281), (1246, 1248, 1280, 1278), (1233, 1235, 1267, 1265), (1220, 1223, 1255, 1252), (1234, 1236, 1268, 1266), (1221, 1224, 1256, 1253), (1235, 1237, 1269, 1267), (1222, 1225, 1257, 1254), (1236, 1238, 1270, 1268), (1223, 1226, 1258, 1255), (1237, 1239, 1271, 1269), (1224, 1227, 1259, 1256), (1238, 1240, 1272, 1270), (1225, 1228, 1260, 1257), (1239, 1241, 1273, 1271), (1226, 1229, 1261, 1258), (1240, 1242, 1274, 1272), (1227, 1230, 1262, 1259), (1241, 1243, 1275, 1273), (1228, 1231, 1263, 1260), (1247, 1218, 1250, 1279), (1242, 1244, 1276, 1274), (1264, 1281, 1313, 1296), (1281, 1254, 1286, 1313), (1278, 1280, 1312, 1310), (1265, 1267, 1299, 1297), (1252, 1255, 1287, 1284), (1266, 1268, 1300, 1298), (1253, 1256, 1288, 1285), (1267, 1269, 1301, 1299), (1254, 1257, 1289, 1286), (1268, 1270, 1302, 1300), (1255, 1258, 1290, 1287), (1269, 1271, 1303, 1301), (1256, 1259, 1291, 1288), (1270, 1272, 1304, 1302), (1257, 1260, 1292, 1289), (1271, 1273, 1305, 1303), (1258, 1261, 1293, 1290), (1272, 1274, 1306, 1304), (1259, 1262, 1294, 1291), (1273, 1275, 1307, 1305), (1260, 1263, 1295, 1292), (1279, 1250, 1282, 1311), (1274, 1276, 1308, 1306), (1261, 1264, 1296, 1293), (1280, 1251, 1283, 1312), (1275, 1277, 1309, 1307), (1262, 1265, 1297, 1294), (1250, 1252, 1284, 1282), (1276, 1278, 1310, 1308), (1263, 1266, 1298, 1295), (1251, 1253, 1285, 1283), (1277, 1279, 1311, 1309), (1299, 1301, 1333, 1331), (1286, 1289, 1321, 1318), (1300, 1302, 1334, 1332), (1287, 1290, 1322, 1319), (1301, 1303, 1335, 1333), (1288, 1291, 1323, 1320), (1302, 1304, 1336, 1334), (1289, 1292, 1324, 1321), (1303, 1305, 1337, 1335), (1290, 1293, 1325, 1322), (1304, 1306, 1338, 1336), (1291, 1294, 1326, 1323), (1305, 1307, 1339, 1337), (1292, 1295, 1327, 1324), (1311, 1282, 1314, 1343), (1306, 1308, 1340, 1338), (1293, 1296, 1328, 1325), (1312, 1283, 1315, 1344), (1307, 1309, 1341, 1339), (1294, 1297, 1329, 1326), (1282, 1284, 1316, 1314), (1308, 1310, 1342, 1340), (1295, 1298, 1330, 1327), (1283, 1285, 1317, 1315), (1309, 1311, 1343, 1341), (1296, 1313, 1345, 1328), (1313, 1286, 1318, 1345), (1310, 1312, 1344, 1342), (1297, 1299, 1331, 1329), (1284, 1287, 1319, 1316), (1298, 1300, 1332, 1330), (1285, 1288, 1320, 1317), (1334, 1336, 1346), (1321, 1324, 1346), (1335, 1337, 1346), (1322, 1325, 1346), (1336, 1338, 1346), (1323, 1326, 1346), (1337, 1339, 1346), (1324, 1327, 1346), (1343, 1314, 1346), (1338, 1340, 1346), (1325, 1328, 1346), (1344, 1315, 1346), (1339, 1341, 1346), (1326, 1329, 1346), (1314, 1316, 1346), (1340, 1342, 1346), (1327, 1330, 1346), (1315, 1317, 1346), (1341, 1343, 1346), (1328, 1345, 1346), (1345, 1318, 1346), (1342, 1344, 1346), (1329, 1331, 1346), (1316, 1319, 1346), (1330, 1332, 1346), (1317, 1320, 1346), (1331, 1333, 1346), (1318, 1321, 1346), (1332, 1334, 1346), (1319, 1322, 1346), (1333, 1335, 1346), (1320, 1323, 1346), (1367, 1379, 1369), (1354, 1379, 1357), (1368, 1379, 1370), (1355, 1379, 1358), (1369, 1379, 1371), (1356, 1379, 1359), (1370, 1379, 1372), (1357, 1379, 1360), (1376, 1379, 1347), (1371, 1379, 1373), (1358, 1379, 1361), (1377, 1379, 1348), (1372, 1379, 1374), (1359, 1379, 1362), (1347, 1379, 1349), (1373, 1379, 1375), (1360, 1379, 1363), (1348, 1379, 1350), (1374, 1379, 1376), (1361, 1379, 1378), (1378, 1379, 1351), (1375, 1379, 1377), (1362, 1379, 1364), (1349, 1379, 1352), (1363, 1379, 1365), (1350, 1379, 1353), (1364, 1379, 1366), (1351, 1379, 1354), (1365, 1379, 1367), (1352, 1379, 1355), (1366, 1379, 1368), (1353, 1379, 1356), (1386, 1389, 1453, 1450), (1399, 1401, 1465, 1463), (1385, 1388, 1452, 1449), (1398, 1400, 1464, 1462), (1384, 1387, 1451, 1448), (1397, 1399, 1463, 1461), (1383, 1386, 1450, 1447), (1396, 1398, 1462, 1460), (1382, 1385, 1449, 1446), (1395, 1397, 1461, 1459), (1408, 1410, 1474, 1472), (1411, 1384, 1448, 1475), (1394, 1411, 1475, 1458), (1407, 1409, 1473, 1471), (1381, 1383, 1447, 1445), (1393, 1396, 1460, 1457), (1406, 1408, 1472, 1470), (1380, 1382, 1446, 1444), (1392, 1395, 1459, 1456), (1405, 1407, 1471, 1469), (1410, 1381, 1445, 1474), (1391, 1394, 1458, 1455), (1404, 1406, 1470, 1468), (1409, 1380, 1444, 1473), (1390, 1393, 1457, 1454), (1403, 1405, 1469, 1467), (1389, 1392, 1456, 1453), (1402, 1404, 1468, 1466), (1388, 1391, 1455, 1452), (1401, 1403, 1467, 1465), (1387, 1390, 1454, 1451), (1400, 1402, 1466, 1464), (1413, 1412, 1399, 1397), (1415, 1414, 1387, 1384), (1417, 1416, 1400, 1398), (1419, 1418, 1388, 1385), (1412, 1420, 1401, 1399), (1422, 1421, 1389, 1386), (1416, 1423, 1402, 1400), (1414, 1424, 1390, 1387), (1420, 1425, 1403, 1401), (1418, 1426, 1391, 1388), (1423, 1427, 1404, 1402), (1421, 1428, 1392, 1389), (1425, 1429, 1405, 1403), (1424, 1430, 1393, 1390), (1432, 1431, 1380, 1409), (1427, 1433, 1406, 1404), (1426, 1434, 1394, 1391), (1436, 1435, 1381, 1410), (1429, 1437, 1407, 1405), (1428, 1438, 1395, 1392), (1431, 1439, 1382, 1380), (1433, 1440, 1408, 1406), (1430, 1441, 1396, 1393), (1435, 1442, 1383, 1381), (1437, 1432, 1409, 1407), (1434, 1443, 1411, 1394), (1443, 1415, 1384, 1411), (1440, 1436, 1410, 1408), (1438, 1413, 1397, 1395), (1439, 1419, 1385, 1382), (1441, 1417, 1398, 1396), (1442, 1422, 1386, 1383), (1350, 1353, 1422, 1442), (1363, 1365, 1417, 1441), (1349, 1352, 1419, 1439), (1362, 1364, 1413, 1438), (1375, 1377, 1436, 1440), (1378, 1351, 1415, 1443), (1361, 1378, 1443, 1434), (1374, 1376, 1432, 1437), (1348, 1350, 1442, 1435), (1360, 1363, 1441, 1430), (1373, 1375, 1440, 1433), (1347, 1349, 1439, 1431), (1359, 1362, 1438, 1428), (1372, 1374, 1437, 1429), (1377, 1348, 1435, 1436), (1358, 1361, 1434, 1426), (1371, 1373, 1433, 1427), (1376, 1347, 1431, 1432), (1357, 1360, 1430, 1424), (1370, 1372, 1429, 1425), (1356, 1359, 1428, 1421), (1369, 1371, 1427, 1423), (1355, 1358, 1426, 1418), (1368, 1370, 1425, 1420), (1354, 1357, 1424, 1414), (1367, 1369, 1423, 1416), (1353, 1356, 1421, 1422), (1366, 1368, 1420, 1412), (1352, 1355, 1418, 1419), (1365, 1367, 1416, 1417), (1351, 1354, 1414, 1415), (1364, 1366, 1412, 1413), (1464, 1466, 1476), (1451, 1454, 1476), (1465, 1467, 1476), (1452, 1455, 1476), (1466, 1468, 1476), (1453, 1456, 1476), (1467, 1469, 1476), (1454, 1457, 1476), (1473, 1444, 1476), (1468, 1470, 1476), (1455, 1458, 1476), (1474, 1445, 1476), (1469, 1471, 1476), (1456, 1459, 1476), (1444, 1446, 1476), (1470, 1472, 1476), (1457, 1460, 1476), (1445, 1447, 1476), (1471, 1473, 1476), (1458, 1475, 1476), (1475, 1448, 1476), (1472, 1474, 1476), (1459, 1461, 1476), (1446, 1449, 1476), (1460, 1462, 1476), (1447, 1450, 1476), (1461, 1463, 1476), (1448, 1451, 1476), (1462, 1464, 1476), (1449, 1452, 1476), (1463, 1465, 1476), (1450, 1453, 1476)])
me_circle.polygons.foreach_set('use_smooth', [True] * 1536)
me_circle.polygons.foreach_set('material_index', [0, 0, 0, 0, 0, 0, 0, 0, 0, 0, 0, 0, 0, 0, 0, 0, 0, 0, 0, 0, 0, 0, 0, 0, 0, 0, 0, 0, 0, 0, 0, 0, 1, 1, 1, 1, 1, 1, 1, 1, 1, 1, 1, 1, 1, 1, 1, 1, 1, 1, 1, 1, 1, 1, 1, 1, 1, 1, 1, 1, 1, 1, 1, 1, 0, 0, 0, 0, 0, 0, 0, 0, 0, 0, 0, 0, 0, 0, 0, 0, 0, 0, 0, 0, 0, 0, 0, 0, 0, 0, 0, 0, 0, 0, 0, 0, 0, 0, 0, 0, 0, 0, 0, 0, 0, 0, 0, 0, 0, 0, 0, 0, 0, 0, 0, 0, 0, 0, 0, 0, 0, 0, 0, 0, 0, 0, 0, 0, 0, 0, 0, 0, 0, 0, 0, 0, 0, 0, 0, 0, 0, 0, 0, 0, 0, 0, 0, 0, 0, 0, 0, 0, 0, 0, 0, 0, 0, 0, 0, 0, 0, 0, 0, 0, 0, 0, 0, 0, 0, 0, 0, 0, 0, 0, 0, 0, 0, 0, 0, 0, 0, 0, 0, 0, 0, 0, 0, 0, 0, 0, 0, 0, 0, 0, 0, 0, 0, 0, 0, 0, 0, 0, 0, 0, 0, 0, 0, 0, 0, 0, 0, 0, 0, 0, 0, 0, 0, 0, 0, 0, 0, 0, 0, 0, 0, 0, 0, 0, 0, 0, 0, 0, 0, 0, 0, 0, 0, 0, 0, 0, 0, 0, 0, 0, 0, 0, 0, 0, 0, 0, 0, 0, 0, 0, 0, 0, 0, 0, 0, 0, 0, 0, 0, 0, 0, 0, 0, 0, 0, 0, 0, 0, 0, 0, 0, 0, 0, 0, 0, 0, 0, 0, 0, 0, 0, 0, 0, 0, 0, 0, 0, 0, 0, 0, 0, 0, 0, 0, 0, 0, 0, 0, 0, 0, 0, 0, 0, 0, 0, 0, 0, 0, 0, 0, 0, 0, 0, 0, 0, 0, 0, 0, 0, 0, 0, 0, 0, 0, 0, 0, 0, 0, 0, 0, 0, 0, 0, 0, 0, 0, 0, 0, 0, 0, 0, 0, 0, 0, 0, 0, 0, 0, 0, 0, 0, 0, 0, 0, 0, 0, 0, 0, 0, 0, 0, 0, 0, 0, 0, 0, 0, 0, 0, 0, 0, 0, 0, 0, 0, 0, 0, 0, 0, 0, 0, 0, 0, 0, 0, 0, 0, 0, 0, 0, 0, 0, 0, 0, 0, 0, 0, 0, 0, 0, 0, 0, 0, 0, 0, 0, 0, 0, 0, 0, 0, 0, 0, 0, 0, 0, 0, 0, 0, 0, 0, 0, 0, 0, 0, 0, 0, 0, 0, 0, 0, 0, 0, 0, 0, 0, 0, 0, 0, 0, 0, 0, 0, 0, 0, 0, 0, 0, 0, 0, 0, 0, 0, 0, 0, 0, 0, 0, 0, 0, 0, 0, 0, 0, 0, 0, 0, 0, 0, 0, 0, 0, 0, 0, 0, 0, 0, 0, 0, 0, 0, 0, 0, 0, 0, 0, 0, 0, 0, 0, 0, 0, 0, 0, 0, 0, 0, 0, 0, 0, 0, 0, 0, 0, 0, 0, 0, 0, 0, 0, 0, 0, 0, 0, 0, 0, 0, 0, 0, 0, 0, 0, 0, 0, 0, 0, 0, 0, 0, 0, 0, 0, 0, 0, 0, 0, 0, 0, 0, 0, 0, 0, 0, 0, 0, 0, 0, 0, 0, 0, 0, 0, 0, 0, 0, 0, 0, 0, 0, 0, 0, 0, 0, 0, 0, 0, 0, 0, 0, 0, 0, 0, 0, 0, 0, 0, 0, 0, 0, 0, 0, 0, 0, 0, 0, 0, 0, 0, 0, 0, 0, 0, 0, 0, 0, 0, 0, 0, 0, 0, 0, 0, 0, 0, 0, 0, 0, 0, 0, 0, 0, 0, 0, 0, 0, 0, 0, 0, 0, 0, 0, 0, 0, 0, 0, 0, 0, 0, 0, 0, 0, 0, 0, 0, 0, 0, 0, 0, 0, 0, 0, 0, 0, 0, 0, 0, 0, 0, 0, 0, 0, 0, 0, 0, 0, 0, 0, 0, 0, 0, 0, 0, 0, 0, 0, 0, 0, 0, 0, 0, 0, 0, 0, 0, 0, 0, 0, 0, 0, 0, 0, 0, 0, 0, 0, 0, 0, 0, 0, 0, 0, 0, 0, 0, 0, 0, 0, 0, 0, 0, 0, 0, 0, 0, 0, 0, 0, 0, 0, 0, 0, 0, 0, 0, 0, 0, 0, 0, 0, 0, 0, 0, 0, 0, 0, 0, 0, 0, 0, 0, 0, 0, 0, 0, 0, 0, 0, 0, 0, 0, 0, 0, 0, 0, 0, 0, 0, 0, 0, 0, 0, 0, 0, 0, 0, 0, 0, 0, 0, 0, 0, 0, 0, 0, 0, 0, 0, 0, 0, 0, 0, 0, 0, 0, 0, 0, 0, 0, 0, 0, 0, 0, 0, 0, 0, 0, 0, 0, 0, 0, 0, 0, 0, 0, 0, 0, 0, 0, 0, 0, 0, 0, 0, 0, 0, 0, 0, 0, 0, 0, 0, 0, 0, 0, 0, 0, 0, 0, 0, 0, 0, 0, 0, 0, 0, 0, 0, 0, 0, 0, 0, 0, 0, 0, 0, 0, 0, 0, 0, 0, 0, 0, 0, 0, 0, 0, 0, 0, 0, 0, 0, 0, 0, 0, 0, 0, 0, 0, 0, 0, 0, 0, 0, 0, 0, 0, 0, 0, 0, 0, 0, 0, 0, 0, 0, 0, 0, 0, 0, 0, 0, 0, 0, 0, 0, 0, 0, 0, 0, 0, 0, 0, 0, 0, 0, 0, 0, 0, 0, 0, 0, 0, 0, 0, 0, 0, 0, 0, 0, 0, 0, 0, 0, 0, 0, 0, 0, 0, 0, 0, 0, 0, 0, 0, 0, 0, 0, 0, 0, 0, 0, 0, 0, 0, 0, 0, 0, 0, 0, 0, 0, 0, 0, 0, 0, 0, 0, 0, 0, 0, 0, 0, 0, 0, 0, 0, 0, 0, 0, 0, 0, 0, 0, 0, 0, 0, 0, 0, 0, 0, 0, 0, 0, 0, 0, 0, 0, 0, 0, 0, 0, 0, 0, 0, 0, 0, 0, 0, 0, 0, 0, 0, 0, 0, 0, 0, 0, 0, 0, 0, 0, 0, 0, 0, 0, 0, 0, 0, 0, 0, 0, 0, 0, 0, 0, 0, 0, 0, 0, 0, 0, 0, 0, 0, 0, 0, 0, 0, 0, 0, 0, 0, 0, 0, 0, 0, 0, 0, 0, 0, 0, 0, 0, 0, 0, 0, 0, 0, 0, 0, 0, 0, 0, 0, 0, 0, 0, 0, 0, 0, 0, 0, 0, 0, 0, 0, 0, 0, 0, 0, 0, 0, 0, 0, 0, 0, 0, 0, 0, 0, 0, 0, 0, 0, 2, 2, 2, 2, 2, 2, 2, 2, 2, 2, 2, 2, 2, 2, 2, 2, 2, 2, 2, 2, 2, 2, 2, 2, 2, 2, 2, 2, 2, 2, 2, 2, 2, 2, 2, 2, 2, 2, 2, 2, 2, 2, 2, 2, 2, 2, 2, 2, 2, 2, 2, 2, 2, 2, 2, 2, 2, 2, 2, 2, 2, 2, 2, 2, 2, 2, 2, 2, 2, 2, 2, 2, 2, 2, 2, 2, 2, 2, 2, 2, 2, 2, 2, 2, 2, 2, 2, 2, 2, 2, 2, 2, 2, 2, 2, 2, 0, 0, 0, 0, 0, 0, 0, 0, 0, 0, 0, 0, 0, 0, 0, 0, 0, 0, 0, 0, 0, 0, 0, 0, 0, 0, 0, 0, 0, 0, 0, 0, 3, 3, 3, 3, 3, 3, 3, 3, 3, 3, 3, 3, 3, 3, 3, 3, 3, 3, 3, 3, 3, 3, 3, 3, 3, 3, 3, 3, 3, 3, 3, 3, 3, 3, 3, 3, 3, 3, 3, 3, 3, 3, 3, 3, 3, 3, 3, 3, 3, 3, 3, 3, 3, 3, 3, 3, 3, 3, 3, 3, 3, 3, 3, 3, 3, 3, 3, 3, 3, 3, 3, 3, 3, 3, 3, 3, 3, 3, 3, 3, 3, 3, 3, 3, 3, 3, 3, 3, 3, 3, 3, 3, 3, 3, 3, 3, 3, 3, 3, 3, 3, 3, 3, 3, 3, 3, 3, 3, 3, 3, 3, 3, 3, 3, 3, 3, 3, 3, 3, 3, 3, 3, 3, 3, 3, 3, 3, 3, 3, 3, 3, 3, 3, 3, 3, 3, 3, 3, 3, 3, 3, 3, 3, 3, 3, 3, 3, 3, 3, 3, 3, 3, 3, 3, 3, 3, 3, 3, 3, 3, 3, 3, 3, 3, 3, 3, 3, 3, 3, 3, 3, 3, 3, 3, 3, 3, 3, 3, 3, 3, 3, 3, 3, 3, 3, 3, 3, 3, 3, 3, 3, 3, 3, 3, 3, 3, 3, 3, 3, 3, 3, 3, 3, 3, 3, 3, 3, 3, 3, 3, 3, 3, 3, 3, 3, 3, 3, 3, 3, 3, 3, 3, 3, 3, 3, 3, 3, 3, 3, 3, 3, 3, 3, 3, 3, 3, 3, 3, 3, 3, 3, 3, 3, 3, 3, 3, 3, 3, 3, 3, 3, 3, 3, 3, 3, 3, 3, 3, 3, 3, 3, 3, 3, 3, 3, 3, 3, 3, 3, 3, 3, 3, 3, 3, 3, 3, 3, 3, 3, 3, 3, 3, 3, 3, 3, 3, 3, 3, 3, 3, 3, 3, 3, 3, 3, 3, 3, 3, 3, 3, 3, 3, 3, 3, 3, 3, 3, 3, 3, 3, 3, 3, 3, 3, 3, 3, 3, 3, 3, 3])
me_circle.materials.append(mat_metal)
me_circle.materials.append(mat_paper)
me_circle.materials.append(mat_pipe)
me_circle.materials.append(mat_top)
me_circle.use_remesh_preserve_volume = False
me_circle.use_remesh_preserve_attributes = False
me_circle.use_mirror_vertex_groups = False
me_circle.update()

# ---- objects
ob_spray = bpy.data.objects.new('spray', me_circle)

# ---- transforms, parenting, visibility, modifiers, constraints
ob_spray.location = (0.2659, -0.02884, 2.694)
ob_spray.scale = (0.1, 0.1, 0.2)
ob_spray.lineart.crease_threshold = 0.0

# ---- collection membership
col_collection_1.objects.link(ob_spray)

# ---- scene / render settings (as saved in the file)
scene.frame_start = 1; scene.frame_end = 250; scene.frame_set(1)
scene.render.engine = 'CYCLES'
scene.render.dither_intensity = 0.0
scene.cycles.samples = 128
scene.cycles.sampling_pattern = 'TABULATED_SOBOL'
scene.cycles.use_adaptive_sampling = False
scene.cycles.use_light_tree = False
scene.cycles.blur_glossy = 0.0
scene.cycles.sample_clamp_indirect = 0.0
scene.view_settings.view_transform = 'Standard'
bpy.context.view_layer.update()

# ---- added for rendering (the .blend has no active camera): camera
cam_auto = bpy.data.cameras.new('AutoCamera')
cam_auto.lens = 50.0
cam_auto.sensor_width = 36.0
cam_auto.clip_end = 1000.0
ob_auto_camera = bpy.data.objects.new('AutoCamera', cam_auto)
scene.collection.objects.link(ob_auto_camera)
ob_auto_camera.location = (3.99194, -4.46543, 4.80789)
ob_auto_camera.rotation_euler = (1.09748, -7.21219e-08, 0.694738)
scene.camera = ob_auto_camera
bpy.context.view_layer.update()
